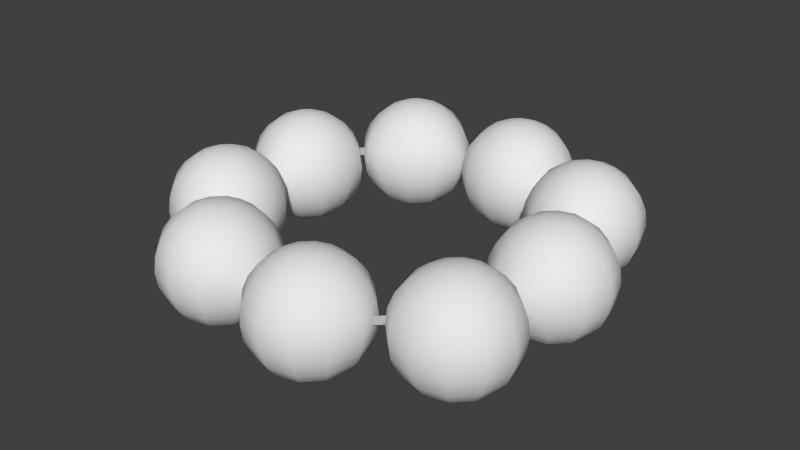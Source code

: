# Source: Braclet.blend  (saved by Blender 2.75.0; exported with 4.5.12 LTS)
import bpy
from mathutils import Matrix  # noqa: F401  (used for matrix-valued properties, if any)

bpy.ops.wm.read_factory_settings(use_empty=True)
scene = bpy.context.scene
scene.name = 'Scene'

# ---- collections
col_collection_1 = bpy.data.collections.new('Collection 1'); scene.collection.children.link(col_collection_1)

# ---- world
world_world = bpy.data.worlds.new('World'); scene.world = world_world
world_world.color = (0.05088, 0.05088, 0.05088)
world_world.use_sun_shadow = False
world_world.sun_shadow_jitter_overblur = 0.0
world_world.cycles.sampling_method = 'MANUAL'
world_world.cycles.sample_map_resolution = 256

# ---- meshes
me_circle = bpy.data.meshes.new('Circle')
me_circle.from_pydata([(0.0, 0.2213, 0.0), (-0.1106, 0.1916, 0.0), (-0.1916, 0.1106, 0.0), (-0.2213, -9.671e-09, 0.0), (-0.1916, -0.1106, 0.0), (-0.1106, -0.1916, 0.0), (-3.341e-08, -0.2213, 0.0), (0.1106, -0.1916, 0.0), (0.1916, -0.1106, 0.0), (0.2213, -1.029e-07, 0.0), (0.1916, 0.1106, 0.0), (0.1106, 0.1916, 0.0), (0.0, 0.2213, 0.01074), (-0.1106, 0.1916, 0.01074), (-0.1916, 0.1106, 0.01074), (-0.2213, -9.671e-09, 0.01074), (-0.1916, -0.1106, 0.01074), (-0.1106, -0.1916, 0.01074), (-3.341e-08, -0.2213, 0.01074), (0.1106, -0.1916, 0.01074), (0.1916, -0.1106, 0.01074), (0.2213, -1.029e-07, 0.01074), (0.1916, 0.1106, 0.01074), (0.1106, 0.1916, 0.01074), (0.0, 0.2213, 0.0), (-0.1106, 0.1916, 0.0), (-0.1916, 0.1106, 0.0), (-0.2213, -9.671e-09, 0.0), (-0.1916, -0.1106, 0.0), (-0.1106, -0.1916, 0.0), (-3.341e-08, -0.2213, 0.0), (0.1106, -0.1916, 0.0), (0.1916, -0.1106, 0.0), (0.2213, -1.029e-07, 0.0), (0.1916, 0.1106, 0.0), (0.1106, 0.1916, 0.0), (0.0, 0.2213, 0.01074), (-0.1106, 0.1916, 0.01074), (-0.1916, 0.1106, 0.01074), (-0.2213, -9.671e-09, 0.01074), (-0.1916, -0.1106, 0.01074), (-0.1106, -0.1916, 0.01074), (-3.341e-08, -0.2213, 0.01074), (0.1106, -0.1916, 0.01074), (0.1916, -0.1106, 0.01074), (0.2213, -1.029e-07, 0.01074), (0.1916, 0.1106, 0.01074), (0.1106, 0.1916, 0.01074)], [], [(4, 3, 15, 16), (11, 10, 22, 23), (1, 0, 12, 13), (8, 7, 19, 20), (5, 4, 16, 17), (0, 11, 23, 12), (2, 1, 13, 14), (9, 8, 20, 21), (6, 5, 17, 18), (3, 2, 14, 15), (10, 9, 21, 22), (7, 6, 18, 19), (28, 40, 39, 27), (35, 47, 46, 34), (25, 37, 36, 24), (32, 44, 43, 31), (29, 41, 40, 28), (24, 36, 47, 35), (26, 38, 37, 25), (33, 45, 44, 32), (30, 42, 41, 29), (27, 39, 38, 26), (34, 46, 45, 33), (31, 43, 42, 30)])
me_circle.polygons.foreach_set('use_smooth', [True] * 24)
me_circle.use_remesh_preserve_volume = False
me_circle.use_remesh_preserve_attributes = False
me_circle.use_mirror_vertex_groups = False
me_circle.update()
me_sphere_008 = bpy.data.meshes.new('Sphere.008')
me_sphere_008.from_pydata([(-0.01888, 0.0, 0.07045), (-0.03647, 0.0, 0.06317), (-0.05158, 0.0, 0.05158), (-0.06317, 0.0, 0.03647), (-0.07045, 0.0, 0.01888), (-0.07294, 0.0, 5.507e-09), (-0.07045, 0.0, -0.01888), (-0.06317, 0.0, -0.03647), (-0.05158, 0.0, -0.05158), (-0.03647, 0.0, -0.06317), (-0.01888, 0.0, -0.07045), (-0.01635, 0.009439, 0.07045), (-0.03158, 0.01823, 0.06317), (-0.04467, 0.02579, 0.05158), (-0.0547, 0.03158, 0.03647), (-0.06101, 0.03523, 0.01888), (-0.06317, 0.03647, 5.507e-09), (-0.06101, 0.03523, -0.01888), (-0.0547, 0.03158, -0.03647), (-0.04467, 0.02579, -0.05158), (-0.03158, 0.01823, -0.06317), (-0.01635, 0.009439, -0.07045), (-2.84e-08, 0.0, -0.07294), (-0.009439, 0.01635, 0.07045), (-0.01823, 0.03158, 0.06317), (-0.02579, 0.04467, 0.05158), (-0.03158, 0.0547, 0.03647), (-0.03523, 0.06101, 0.01888), (-0.03647, 0.06317, 5.507e-09), (-0.03523, 0.06101, -0.01888), (-0.03158, 0.0547, -0.03647), (-0.02579, 0.04467, -0.05158), (-0.01823, 0.03158, -0.06317), (-0.009439, 0.01635, -0.07045), (-2.935e-08, 0.01888, 0.07045), (-2.772e-08, 0.03647, 0.06317), (-2.772e-08, 0.05158, 0.05158), (-2.772e-08, 0.06317, 0.03647), (-2.554e-08, 0.07045, 0.01888), (-2.772e-08, 0.07294, 5.507e-09), (-2.989e-08, 0.07045, -0.01888), (-2.772e-08, 0.06317, -0.03647), (-2.772e-08, 0.05158, -0.05158), (-2.663e-08, 0.03647, -0.06317), (-2.826e-08, 0.01888, -0.07045), (0.009439, 0.01635, 0.07045), (0.01823, 0.03158, 0.06317), (0.02579, 0.04467, 0.05158), (0.03158, 0.0547, 0.03647), (0.03523, 0.06101, 0.01888), (0.03647, 0.06317, 5.507e-09), (0.03523, 0.06101, -0.01888), (0.03158, 0.0547, -0.03647), (0.02579, 0.04467, -0.05158), (0.01823, 0.03158, -0.06317), (0.009439, 0.01635, -0.07045), (-5.3e-08, -1.42e-08, 0.07294), (0.01635, 0.009439, 0.07045), (0.03158, 0.01823, 0.06317), (0.04467, 0.02579, 0.05158), (0.0547, 0.03158, 0.03647), (0.06101, 0.03523, 0.01888), (0.06317, 0.03647, 5.507e-09), (0.06101, 0.03523, -0.01888), (0.0547, 0.03158, -0.03647), (0.04467, 0.02579, -0.05158), (0.03158, 0.01823, -0.06317), (0.01635, 0.009439, -0.07045), (0.01888, 4.711e-10, 0.07045), (0.03647, -2.246e-09, 0.06317), (0.05158, -5.507e-09, 0.05158), (0.06317, -1.159e-09, 0.03647), (0.07045, -3.333e-09, 0.01888), (0.07294, -5.507e-09, 5.507e-09), (0.07045, -3.333e-09, -0.01888), (0.06317, -3.333e-09, -0.03647), (0.05158, -3.333e-09, -0.05158), (0.03647, -4.42e-09, -0.06317), (0.01888, 4.711e-10, -0.07045), (0.01635, -0.009439, 0.07045), (0.03158, -0.01823, 0.06317), (0.04467, -0.02579, 0.05158), (0.0547, -0.03158, 0.03647), (0.06101, -0.03523, 0.01888), (0.06317, -0.03647, 5.507e-09), (0.06101, -0.03523, -0.01888), (0.0547, -0.03158, -0.03647), (0.04467, -0.02579, -0.05158), (0.03158, -0.01823, -0.06317), (0.01635, -0.009439, -0.07045), (0.009439, -0.01635, 0.07045), (0.01823, -0.03158, 0.06317), (0.02579, -0.04467, 0.05158), (0.03158, -0.0547, 0.03647), (0.03523, -0.06101, 0.01888), (0.03647, -0.06317, 5.507e-09), (0.03523, -0.06101, -0.01888), (0.03158, -0.0547, -0.03647), (0.02579, -0.04467, -0.05158), (0.01823, -0.03158, -0.06317), (0.009439, -0.01635, -0.07045), (-2.989e-08, -0.01888, 0.07045), (-3.315e-08, -0.03647, 0.06317), (-3.858e-08, -0.05158, 0.05158), (-3.206e-08, -0.06317, 0.03647), (-3.424e-08, -0.07045, 0.01888), (-4.076e-08, -0.07294, 5.507e-09), (-3.424e-08, -0.07045, -0.01888), (-3.424e-08, -0.06317, -0.03647), (-2.989e-08, -0.05158, -0.05158), (-3.641e-08, -0.03647, -0.06317), (-2.935e-08, -0.01888, -0.07045), (-0.009439, -0.01635, 0.07045), (-0.01823, -0.03158, 0.06317), (-0.02579, -0.04467, 0.05158), (-0.03158, -0.0547, 0.03647), (-0.03523, -0.06101, 0.01888), (-0.03647, -0.06317, 5.507e-09), (-0.03523, -0.06101, -0.01888), (-0.03158, -0.0547, -0.03647), (-0.02579, -0.04467, -0.05158), (-0.01823, -0.03158, -0.06317), (-0.009439, -0.01635, -0.07045), (-0.01635, -0.009439, 0.07045), (-0.03158, -0.01823, 0.06317), (-0.04467, -0.02579, 0.05158), (-0.0547, -0.03158, 0.03647), (-0.06101, -0.03523, 0.01888), (-0.06317, -0.03647, 5.507e-09), (-0.06101, -0.03523, -0.01888), (-0.0547, -0.03158, -0.03647), (-0.04467, -0.02579, -0.05158), (-0.03158, -0.01823, -0.06317), (-0.01635, -0.009439, -0.07045)], [], [(2, 1, 12, 13), (9, 8, 19, 20), (6, 5, 16, 17), (3, 2, 13, 14), (10, 9, 20, 21), (7, 6, 17, 18), (4, 3, 14, 15), (1, 0, 11, 12), (8, 7, 18, 19), (5, 4, 15, 16), (18, 17, 29, 30), (15, 14, 26, 27), (12, 11, 23, 24), (19, 18, 30, 31), (16, 15, 27, 28), (13, 12, 24, 25), (20, 19, 31, 32), (17, 16, 28, 29), (14, 13, 25, 26), (21, 20, 32, 33), (32, 31, 42, 43), (29, 28, 39, 40), (26, 25, 36, 37), (33, 32, 43, 44), (30, 29, 40, 41), (27, 26, 37, 38), (24, 23, 34, 35), (31, 30, 41, 42), (28, 27, 38, 39), (25, 24, 35, 36), (35, 34, 45, 46), (42, 41, 52, 53), (39, 38, 49, 50), (36, 35, 46, 47), (43, 42, 53, 54), (40, 39, 50, 51), (37, 36, 47, 48), (44, 43, 54, 55), (41, 40, 51, 52), (38, 37, 48, 49), (55, 54, 66, 67), (52, 51, 63, 64), (49, 48, 60, 61), (46, 45, 57, 58), (53, 52, 64, 65), (50, 49, 61, 62), (47, 46, 58, 59), (54, 53, 65, 66), (51, 50, 62, 63), (48, 47, 59, 60), (59, 58, 69, 70), (66, 65, 76, 77), (63, 62, 73, 74), (60, 59, 70, 71), (67, 66, 77, 78), (64, 63, 74, 75), (61, 60, 71, 72), (58, 57, 68, 69), (65, 64, 75, 76), (62, 61, 72, 73), (69, 68, 79, 80), (76, 75, 86, 87), (73, 72, 83, 84), (70, 69, 80, 81), (77, 76, 87, 88), (74, 73, 84, 85), (71, 70, 81, 82), (78, 77, 88, 89), (75, 74, 85, 86), (72, 71, 82, 83), (82, 81, 92, 93), (89, 88, 99, 100), (86, 85, 96, 97), (83, 82, 93, 94), (80, 79, 90, 91), (87, 86, 97, 98), (84, 83, 94, 95), (81, 80, 91, 92), (88, 87, 98, 99), (85, 84, 95, 96), (92, 91, 102, 103), (99, 98, 109, 110), (96, 95, 106, 107), (93, 92, 103, 104), (100, 99, 110, 111), (97, 96, 107, 108), (94, 93, 104, 105), (91, 90, 101, 102), (98, 97, 108, 109), (95, 94, 105, 106), (105, 104, 115, 116), (102, 101, 112, 113), (109, 108, 119, 120), (106, 105, 116, 117), (103, 102, 113, 114), (110, 109, 120, 121), (107, 106, 117, 118), (104, 103, 114, 115), (111, 110, 121, 122), (108, 107, 118, 119), (115, 114, 125, 126), (122, 121, 132, 133), (119, 118, 129, 130), (116, 115, 126, 127), (113, 112, 123, 124), (120, 119, 130, 131), (117, 116, 127, 128), (114, 113, 124, 125), (121, 120, 131, 132), (118, 117, 128, 129), (0, 56, 11), (22, 10, 21), (11, 56, 23), (22, 21, 33), (23, 56, 34), (22, 33, 44), (34, 56, 45), (22, 44, 55), (45, 56, 57), (22, 55, 67), (57, 56, 68), (22, 67, 78), (22, 78, 89), (68, 56, 79), (79, 56, 90), (22, 89, 100), (90, 56, 101), (22, 100, 111), (22, 111, 122), (101, 56, 112), (112, 56, 123), (22, 122, 133), (128, 127, 4, 5), (125, 124, 1, 2), (132, 131, 8, 9), (129, 128, 5, 6), (126, 125, 2, 3), (133, 132, 9, 10), (123, 56, 0), (130, 129, 6, 7), (127, 126, 3, 4), (22, 133, 10), (124, 123, 0, 1), (131, 130, 7, 8)])
me_sphere_008.polygons.foreach_set('use_smooth', [True] * 144)
me_sphere_008.use_remesh_preserve_volume = False
me_sphere_008.use_remesh_preserve_attributes = False
me_sphere_008.use_mirror_vertex_groups = False
me_sphere_008.update()
me_sphere = bpy.data.meshes.new('Sphere')
me_sphere.from_pydata([(-0.01888, 0.0, 0.07045), (-0.03647, 0.0, 0.06317), (-0.05158, 0.0, 0.05158), (-0.06317, 0.0, 0.03647), (-0.07045, 0.0, 0.01888), (-0.07294, 0.0, 5.507e-09), (-0.07045, 0.0, -0.01888), (-0.06317, 0.0, -0.03647), (-0.05158, 0.0, -0.05158), (-0.03647, 0.0, -0.06317), (-0.01888, 0.0, -0.07045), (-0.01635, 0.009439, 0.07045), (-0.03158, 0.01823, 0.06317), (-0.04467, 0.02579, 0.05158), (-0.0547, 0.03158, 0.03647), (-0.06101, 0.03523, 0.01888), (-0.06317, 0.03647, 5.507e-09), (-0.06101, 0.03523, -0.01888), (-0.0547, 0.03158, -0.03647), (-0.04467, 0.02579, -0.05158), (-0.03158, 0.01823, -0.06317), (-0.01635, 0.009439, -0.07045), (-2.84e-08, 0.0, -0.07294), (-0.009439, 0.01635, 0.07045), (-0.01823, 0.03158, 0.06317), (-0.02579, 0.04467, 0.05158), (-0.03158, 0.0547, 0.03647), (-0.03523, 0.06101, 0.01888), (-0.03647, 0.06317, 5.507e-09), (-0.03523, 0.06101, -0.01888), (-0.03158, 0.0547, -0.03647), (-0.02579, 0.04467, -0.05158), (-0.01823, 0.03158, -0.06317), (-0.009439, 0.01635, -0.07045), (-2.935e-08, 0.01888, 0.07045), (-2.772e-08, 0.03647, 0.06317), (-2.772e-08, 0.05158, 0.05158), (-2.772e-08, 0.06317, 0.03647), (-2.554e-08, 0.07045, 0.01888), (-2.772e-08, 0.07294, 5.507e-09), (-2.989e-08, 0.07045, -0.01888), (-2.772e-08, 0.06317, -0.03647), (-2.772e-08, 0.05158, -0.05158), (-2.663e-08, 0.03647, -0.06317), (-2.826e-08, 0.01888, -0.07045), (0.009439, 0.01635, 0.07045), (0.01823, 0.03158, 0.06317), (0.02579, 0.04467, 0.05158), (0.03158, 0.0547, 0.03647), (0.03523, 0.06101, 0.01888), (0.03647, 0.06317, 5.507e-09), (0.03523, 0.06101, -0.01888), (0.03158, 0.0547, -0.03647), (0.02579, 0.04467, -0.05158), (0.01823, 0.03158, -0.06317), (0.009439, 0.01635, -0.07045), (-5.3e-08, -1.42e-08, 0.07294), (0.01635, 0.009439, 0.07045), (0.03158, 0.01823, 0.06317), (0.04467, 0.02579, 0.05158), (0.0547, 0.03158, 0.03647), (0.06101, 0.03523, 0.01888), (0.06317, 0.03647, 5.507e-09), (0.06101, 0.03523, -0.01888), (0.0547, 0.03158, -0.03647), (0.04467, 0.02579, -0.05158), (0.03158, 0.01823, -0.06317), (0.01635, 0.009439, -0.07045), (0.01888, 4.711e-10, 0.07045), (0.03647, -2.246e-09, 0.06317), (0.05158, -5.507e-09, 0.05158), (0.06317, -1.159e-09, 0.03647), (0.07045, -3.333e-09, 0.01888), (0.07294, -5.507e-09, 5.507e-09), (0.07045, -3.333e-09, -0.01888), (0.06317, -3.333e-09, -0.03647), (0.05158, -3.333e-09, -0.05158), (0.03647, -4.42e-09, -0.06317), (0.01888, 4.711e-10, -0.07045), (0.01635, -0.009439, 0.07045), (0.03158, -0.01823, 0.06317), (0.04467, -0.02579, 0.05158), (0.0547, -0.03158, 0.03647), (0.06101, -0.03523, 0.01888), (0.06317, -0.03647, 5.507e-09), (0.06101, -0.03523, -0.01888), (0.0547, -0.03158, -0.03647), (0.04467, -0.02579, -0.05158), (0.03158, -0.01823, -0.06317), (0.01635, -0.009439, -0.07045), (0.009439, -0.01635, 0.07045), (0.01823, -0.03158, 0.06317), (0.02579, -0.04467, 0.05158), (0.03158, -0.0547, 0.03647), (0.03523, -0.06101, 0.01888), (0.03647, -0.06317, 5.507e-09), (0.03523, -0.06101, -0.01888), (0.03158, -0.0547, -0.03647), (0.02579, -0.04467, -0.05158), (0.01823, -0.03158, -0.06317), (0.009439, -0.01635, -0.07045), (-2.989e-08, -0.01888, 0.07045), (-3.315e-08, -0.03647, 0.06317), (-3.858e-08, -0.05158, 0.05158), (-3.206e-08, -0.06317, 0.03647), (-3.424e-08, -0.07045, 0.01888), (-4.076e-08, -0.07294, 5.507e-09), (-3.424e-08, -0.07045, -0.01888), (-3.424e-08, -0.06317, -0.03647), (-2.989e-08, -0.05158, -0.05158), (-3.641e-08, -0.03647, -0.06317), (-2.935e-08, -0.01888, -0.07045), (-0.009439, -0.01635, 0.07045), (-0.01823, -0.03158, 0.06317), (-0.02579, -0.04467, 0.05158), (-0.03158, -0.0547, 0.03647), (-0.03523, -0.06101, 0.01888), (-0.03647, -0.06317, 5.507e-09), (-0.03523, -0.06101, -0.01888), (-0.03158, -0.0547, -0.03647), (-0.02579, -0.04467, -0.05158), (-0.01823, -0.03158, -0.06317), (-0.009439, -0.01635, -0.07045), (-0.01635, -0.009439, 0.07045), (-0.03158, -0.01823, 0.06317), (-0.04467, -0.02579, 0.05158), (-0.0547, -0.03158, 0.03647), (-0.06101, -0.03523, 0.01888), (-0.06317, -0.03647, 5.507e-09), (-0.06101, -0.03523, -0.01888), (-0.0547, -0.03158, -0.03647), (-0.04467, -0.02579, -0.05158), (-0.03158, -0.01823, -0.06317), (-0.01635, -0.009439, -0.07045)], [], [(2, 1, 12, 13), (9, 8, 19, 20), (6, 5, 16, 17), (3, 2, 13, 14), (10, 9, 20, 21), (7, 6, 17, 18), (4, 3, 14, 15), (1, 0, 11, 12), (8, 7, 18, 19), (5, 4, 15, 16), (18, 17, 29, 30), (15, 14, 26, 27), (12, 11, 23, 24), (19, 18, 30, 31), (16, 15, 27, 28), (13, 12, 24, 25), (20, 19, 31, 32), (17, 16, 28, 29), (14, 13, 25, 26), (21, 20, 32, 33), (32, 31, 42, 43), (29, 28, 39, 40), (26, 25, 36, 37), (33, 32, 43, 44), (30, 29, 40, 41), (27, 26, 37, 38), (24, 23, 34, 35), (31, 30, 41, 42), (28, 27, 38, 39), (25, 24, 35, 36), (35, 34, 45, 46), (42, 41, 52, 53), (39, 38, 49, 50), (36, 35, 46, 47), (43, 42, 53, 54), (40, 39, 50, 51), (37, 36, 47, 48), (44, 43, 54, 55), (41, 40, 51, 52), (38, 37, 48, 49), (55, 54, 66, 67), (52, 51, 63, 64), (49, 48, 60, 61), (46, 45, 57, 58), (53, 52, 64, 65), (50, 49, 61, 62), (47, 46, 58, 59), (54, 53, 65, 66), (51, 50, 62, 63), (48, 47, 59, 60), (59, 58, 69, 70), (66, 65, 76, 77), (63, 62, 73, 74), (60, 59, 70, 71), (67, 66, 77, 78), (64, 63, 74, 75), (61, 60, 71, 72), (58, 57, 68, 69), (65, 64, 75, 76), (62, 61, 72, 73), (69, 68, 79, 80), (76, 75, 86, 87), (73, 72, 83, 84), (70, 69, 80, 81), (77, 76, 87, 88), (74, 73, 84, 85), (71, 70, 81, 82), (78, 77, 88, 89), (75, 74, 85, 86), (72, 71, 82, 83), (82, 81, 92, 93), (89, 88, 99, 100), (86, 85, 96, 97), (83, 82, 93, 94), (80, 79, 90, 91), (87, 86, 97, 98), (84, 83, 94, 95), (81, 80, 91, 92), (88, 87, 98, 99), (85, 84, 95, 96), (92, 91, 102, 103), (99, 98, 109, 110), (96, 95, 106, 107), (93, 92, 103, 104), (100, 99, 110, 111), (97, 96, 107, 108), (94, 93, 104, 105), (91, 90, 101, 102), (98, 97, 108, 109), (95, 94, 105, 106), (105, 104, 115, 116), (102, 101, 112, 113), (109, 108, 119, 120), (106, 105, 116, 117), (103, 102, 113, 114), (110, 109, 120, 121), (107, 106, 117, 118), (104, 103, 114, 115), (111, 110, 121, 122), (108, 107, 118, 119), (115, 114, 125, 126), (122, 121, 132, 133), (119, 118, 129, 130), (116, 115, 126, 127), (113, 112, 123, 124), (120, 119, 130, 131), (117, 116, 127, 128), (114, 113, 124, 125), (121, 120, 131, 132), (118, 117, 128, 129), (0, 56, 11), (22, 10, 21), (11, 56, 23), (22, 21, 33), (23, 56, 34), (22, 33, 44), (34, 56, 45), (22, 44, 55), (45, 56, 57), (22, 55, 67), (57, 56, 68), (22, 67, 78), (22, 78, 89), (68, 56, 79), (79, 56, 90), (22, 89, 100), (90, 56, 101), (22, 100, 111), (22, 111, 122), (101, 56, 112), (112, 56, 123), (22, 122, 133), (128, 127, 4, 5), (125, 124, 1, 2), (132, 131, 8, 9), (129, 128, 5, 6), (126, 125, 2, 3), (133, 132, 9, 10), (123, 56, 0), (130, 129, 6, 7), (127, 126, 3, 4), (22, 133, 10), (124, 123, 0, 1), (131, 130, 7, 8)])
me_sphere.polygons.foreach_set('use_smooth', [True] * 144)
me_sphere.use_remesh_preserve_volume = False
me_sphere.use_remesh_preserve_attributes = False
me_sphere.use_mirror_vertex_groups = False
me_sphere.update()
me_sphere_001 = bpy.data.meshes.new('Sphere.001')
me_sphere_001.from_pydata([(-0.01888, 0.0, 0.07045), (-0.03647, 0.0, 0.06317), (-0.05158, 0.0, 0.05158), (-0.06317, 0.0, 0.03647), (-0.07045, 0.0, 0.01888), (-0.07294, 0.0, 5.507e-09), (-0.07045, 0.0, -0.01888), (-0.06317, 0.0, -0.03647), (-0.05158, 0.0, -0.05158), (-0.03647, 0.0, -0.06317), (-0.01888, 0.0, -0.07045), (-0.01635, 0.009439, 0.07045), (-0.03158, 0.01823, 0.06317), (-0.04467, 0.02579, 0.05158), (-0.0547, 0.03158, 0.03647), (-0.06101, 0.03523, 0.01888), (-0.06317, 0.03647, 5.507e-09), (-0.06101, 0.03523, -0.01888), (-0.0547, 0.03158, -0.03647), (-0.04467, 0.02579, -0.05158), (-0.03158, 0.01823, -0.06317), (-0.01635, 0.009439, -0.07045), (-2.84e-08, 0.0, -0.07294), (-0.009439, 0.01635, 0.07045), (-0.01823, 0.03158, 0.06317), (-0.02579, 0.04467, 0.05158), (-0.03158, 0.0547, 0.03647), (-0.03523, 0.06101, 0.01888), (-0.03647, 0.06317, 5.507e-09), (-0.03523, 0.06101, -0.01888), (-0.03158, 0.0547, -0.03647), (-0.02579, 0.04467, -0.05158), (-0.01823, 0.03158, -0.06317), (-0.009439, 0.01635, -0.07045), (-2.935e-08, 0.01888, 0.07045), (-2.772e-08, 0.03647, 0.06317), (-2.772e-08, 0.05158, 0.05158), (-2.772e-08, 0.06317, 0.03647), (-2.554e-08, 0.07045, 0.01888), (-2.772e-08, 0.07294, 5.507e-09), (-2.989e-08, 0.07045, -0.01888), (-2.772e-08, 0.06317, -0.03647), (-2.772e-08, 0.05158, -0.05158), (-2.663e-08, 0.03647, -0.06317), (-2.826e-08, 0.01888, -0.07045), (0.009439, 0.01635, 0.07045), (0.01823, 0.03158, 0.06317), (0.02579, 0.04467, 0.05158), (0.03158, 0.0547, 0.03647), (0.03523, 0.06101, 0.01888), (0.03647, 0.06317, 5.507e-09), (0.03523, 0.06101, -0.01888), (0.03158, 0.0547, -0.03647), (0.02579, 0.04467, -0.05158), (0.01823, 0.03158, -0.06317), (0.009439, 0.01635, -0.07045), (-5.3e-08, -1.42e-08, 0.07294), (0.01635, 0.009439, 0.07045), (0.03158, 0.01823, 0.06317), (0.04467, 0.02579, 0.05158), (0.0547, 0.03158, 0.03647), (0.06101, 0.03523, 0.01888), (0.06317, 0.03647, 5.507e-09), (0.06101, 0.03523, -0.01888), (0.0547, 0.03158, -0.03647), (0.04467, 0.02579, -0.05158), (0.03158, 0.01823, -0.06317), (0.01635, 0.009439, -0.07045), (0.01888, 4.711e-10, 0.07045), (0.03647, -2.246e-09, 0.06317), (0.05158, -5.507e-09, 0.05158), (0.06317, -1.159e-09, 0.03647), (0.07045, -3.333e-09, 0.01888), (0.07294, -5.507e-09, 5.507e-09), (0.07045, -3.333e-09, -0.01888), (0.06317, -3.333e-09, -0.03647), (0.05158, -3.333e-09, -0.05158), (0.03647, -4.42e-09, -0.06317), (0.01888, 4.711e-10, -0.07045), (0.01635, -0.009439, 0.07045), (0.03158, -0.01823, 0.06317), (0.04467, -0.02579, 0.05158), (0.0547, -0.03158, 0.03647), (0.06101, -0.03523, 0.01888), (0.06317, -0.03647, 5.507e-09), (0.06101, -0.03523, -0.01888), (0.0547, -0.03158, -0.03647), (0.04467, -0.02579, -0.05158), (0.03158, -0.01823, -0.06317), (0.01635, -0.009439, -0.07045), (0.009439, -0.01635, 0.07045), (0.01823, -0.03158, 0.06317), (0.02579, -0.04467, 0.05158), (0.03158, -0.0547, 0.03647), (0.03523, -0.06101, 0.01888), (0.03647, -0.06317, 5.507e-09), (0.03523, -0.06101, -0.01888), (0.03158, -0.0547, -0.03647), (0.02579, -0.04467, -0.05158), (0.01823, -0.03158, -0.06317), (0.009439, -0.01635, -0.07045), (-2.989e-08, -0.01888, 0.07045), (-3.315e-08, -0.03647, 0.06317), (-3.858e-08, -0.05158, 0.05158), (-3.206e-08, -0.06317, 0.03647), (-3.424e-08, -0.07045, 0.01888), (-4.076e-08, -0.07294, 5.507e-09), (-3.424e-08, -0.07045, -0.01888), (-3.424e-08, -0.06317, -0.03647), (-2.989e-08, -0.05158, -0.05158), (-3.641e-08, -0.03647, -0.06317), (-2.935e-08, -0.01888, -0.07045), (-0.009439, -0.01635, 0.07045), (-0.01823, -0.03158, 0.06317), (-0.02579, -0.04467, 0.05158), (-0.03158, -0.0547, 0.03647), (-0.03523, -0.06101, 0.01888), (-0.03647, -0.06317, 5.507e-09), (-0.03523, -0.06101, -0.01888), (-0.03158, -0.0547, -0.03647), (-0.02579, -0.04467, -0.05158), (-0.01823, -0.03158, -0.06317), (-0.009439, -0.01635, -0.07045), (-0.01635, -0.009439, 0.07045), (-0.03158, -0.01823, 0.06317), (-0.04467, -0.02579, 0.05158), (-0.0547, -0.03158, 0.03647), (-0.06101, -0.03523, 0.01888), (-0.06317, -0.03647, 5.507e-09), (-0.06101, -0.03523, -0.01888), (-0.0547, -0.03158, -0.03647), (-0.04467, -0.02579, -0.05158), (-0.03158, -0.01823, -0.06317), (-0.01635, -0.009439, -0.07045)], [], [(2, 1, 12, 13), (9, 8, 19, 20), (6, 5, 16, 17), (3, 2, 13, 14), (10, 9, 20, 21), (7, 6, 17, 18), (4, 3, 14, 15), (1, 0, 11, 12), (8, 7, 18, 19), (5, 4, 15, 16), (18, 17, 29, 30), (15, 14, 26, 27), (12, 11, 23, 24), (19, 18, 30, 31), (16, 15, 27, 28), (13, 12, 24, 25), (20, 19, 31, 32), (17, 16, 28, 29), (14, 13, 25, 26), (21, 20, 32, 33), (32, 31, 42, 43), (29, 28, 39, 40), (26, 25, 36, 37), (33, 32, 43, 44), (30, 29, 40, 41), (27, 26, 37, 38), (24, 23, 34, 35), (31, 30, 41, 42), (28, 27, 38, 39), (25, 24, 35, 36), (35, 34, 45, 46), (42, 41, 52, 53), (39, 38, 49, 50), (36, 35, 46, 47), (43, 42, 53, 54), (40, 39, 50, 51), (37, 36, 47, 48), (44, 43, 54, 55), (41, 40, 51, 52), (38, 37, 48, 49), (55, 54, 66, 67), (52, 51, 63, 64), (49, 48, 60, 61), (46, 45, 57, 58), (53, 52, 64, 65), (50, 49, 61, 62), (47, 46, 58, 59), (54, 53, 65, 66), (51, 50, 62, 63), (48, 47, 59, 60), (59, 58, 69, 70), (66, 65, 76, 77), (63, 62, 73, 74), (60, 59, 70, 71), (67, 66, 77, 78), (64, 63, 74, 75), (61, 60, 71, 72), (58, 57, 68, 69), (65, 64, 75, 76), (62, 61, 72, 73), (69, 68, 79, 80), (76, 75, 86, 87), (73, 72, 83, 84), (70, 69, 80, 81), (77, 76, 87, 88), (74, 73, 84, 85), (71, 70, 81, 82), (78, 77, 88, 89), (75, 74, 85, 86), (72, 71, 82, 83), (82, 81, 92, 93), (89, 88, 99, 100), (86, 85, 96, 97), (83, 82, 93, 94), (80, 79, 90, 91), (87, 86, 97, 98), (84, 83, 94, 95), (81, 80, 91, 92), (88, 87, 98, 99), (85, 84, 95, 96), (92, 91, 102, 103), (99, 98, 109, 110), (96, 95, 106, 107), (93, 92, 103, 104), (100, 99, 110, 111), (97, 96, 107, 108), (94, 93, 104, 105), (91, 90, 101, 102), (98, 97, 108, 109), (95, 94, 105, 106), (105, 104, 115, 116), (102, 101, 112, 113), (109, 108, 119, 120), (106, 105, 116, 117), (103, 102, 113, 114), (110, 109, 120, 121), (107, 106, 117, 118), (104, 103, 114, 115), (111, 110, 121, 122), (108, 107, 118, 119), (115, 114, 125, 126), (122, 121, 132, 133), (119, 118, 129, 130), (116, 115, 126, 127), (113, 112, 123, 124), (120, 119, 130, 131), (117, 116, 127, 128), (114, 113, 124, 125), (121, 120, 131, 132), (118, 117, 128, 129), (0, 56, 11), (22, 10, 21), (11, 56, 23), (22, 21, 33), (23, 56, 34), (22, 33, 44), (34, 56, 45), (22, 44, 55), (45, 56, 57), (22, 55, 67), (57, 56, 68), (22, 67, 78), (22, 78, 89), (68, 56, 79), (79, 56, 90), (22, 89, 100), (90, 56, 101), (22, 100, 111), (22, 111, 122), (101, 56, 112), (112, 56, 123), (22, 122, 133), (128, 127, 4, 5), (125, 124, 1, 2), (132, 131, 8, 9), (129, 128, 5, 6), (126, 125, 2, 3), (133, 132, 9, 10), (123, 56, 0), (130, 129, 6, 7), (127, 126, 3, 4), (22, 133, 10), (124, 123, 0, 1), (131, 130, 7, 8)])
me_sphere_001.polygons.foreach_set('use_smooth', [True] * 144)
me_sphere_001.use_remesh_preserve_volume = False
me_sphere_001.use_remesh_preserve_attributes = False
me_sphere_001.use_mirror_vertex_groups = False
me_sphere_001.update()
me_sphere_003 = bpy.data.meshes.new('Sphere.003')
me_sphere_003.from_pydata([(-0.01888, 0.0, 0.07045), (-0.03647, 0.0, 0.06317), (-0.05158, 0.0, 0.05158), (-0.06317, 0.0, 0.03647), (-0.07045, 0.0, 0.01888), (-0.07294, 0.0, 5.507e-09), (-0.07045, 0.0, -0.01888), (-0.06317, 0.0, -0.03647), (-0.05158, 0.0, -0.05158), (-0.03647, 0.0, -0.06317), (-0.01888, 0.0, -0.07045), (-0.01635, 0.009439, 0.07045), (-0.03158, 0.01823, 0.06317), (-0.04467, 0.02579, 0.05158), (-0.0547, 0.03158, 0.03647), (-0.06101, 0.03523, 0.01888), (-0.06317, 0.03647, 5.507e-09), (-0.06101, 0.03523, -0.01888), (-0.0547, 0.03158, -0.03647), (-0.04467, 0.02579, -0.05158), (-0.03158, 0.01823, -0.06317), (-0.01635, 0.009439, -0.07045), (-2.84e-08, 0.0, -0.07294), (-0.009439, 0.01635, 0.07045), (-0.01823, 0.03158, 0.06317), (-0.02579, 0.04467, 0.05158), (-0.03158, 0.0547, 0.03647), (-0.03523, 0.06101, 0.01888), (-0.03647, 0.06317, 5.507e-09), (-0.03523, 0.06101, -0.01888), (-0.03158, 0.0547, -0.03647), (-0.02579, 0.04467, -0.05158), (-0.01823, 0.03158, -0.06317), (-0.009439, 0.01635, -0.07045), (-2.935e-08, 0.01888, 0.07045), (-2.772e-08, 0.03647, 0.06317), (-2.772e-08, 0.05158, 0.05158), (-2.772e-08, 0.06317, 0.03647), (-2.554e-08, 0.07045, 0.01888), (-2.772e-08, 0.07294, 5.507e-09), (-2.989e-08, 0.07045, -0.01888), (-2.772e-08, 0.06317, -0.03647), (-2.772e-08, 0.05158, -0.05158), (-2.663e-08, 0.03647, -0.06317), (-2.826e-08, 0.01888, -0.07045), (0.009439, 0.01635, 0.07045), (0.01823, 0.03158, 0.06317), (0.02579, 0.04467, 0.05158), (0.03158, 0.0547, 0.03647), (0.03523, 0.06101, 0.01888), (0.03647, 0.06317, 5.507e-09), (0.03523, 0.06101, -0.01888), (0.03158, 0.0547, -0.03647), (0.02579, 0.04467, -0.05158), (0.01823, 0.03158, -0.06317), (0.009439, 0.01635, -0.07045), (-5.3e-08, -1.42e-08, 0.07294), (0.01635, 0.009439, 0.07045), (0.03158, 0.01823, 0.06317), (0.04467, 0.02579, 0.05158), (0.0547, 0.03158, 0.03647), (0.06101, 0.03523, 0.01888), (0.06317, 0.03647, 5.507e-09), (0.06101, 0.03523, -0.01888), (0.0547, 0.03158, -0.03647), (0.04467, 0.02579, -0.05158), (0.03158, 0.01823, -0.06317), (0.01635, 0.009439, -0.07045), (0.01888, 4.711e-10, 0.07045), (0.03647, -2.246e-09, 0.06317), (0.05158, -5.507e-09, 0.05158), (0.06317, -1.159e-09, 0.03647), (0.07045, -3.333e-09, 0.01888), (0.07294, -5.507e-09, 5.507e-09), (0.07045, -3.333e-09, -0.01888), (0.06317, -3.333e-09, -0.03647), (0.05158, -3.333e-09, -0.05158), (0.03647, -4.42e-09, -0.06317), (0.01888, 4.711e-10, -0.07045), (0.01635, -0.009439, 0.07045), (0.03158, -0.01823, 0.06317), (0.04467, -0.02579, 0.05158), (0.0547, -0.03158, 0.03647), (0.06101, -0.03523, 0.01888), (0.06317, -0.03647, 5.507e-09), (0.06101, -0.03523, -0.01888), (0.0547, -0.03158, -0.03647), (0.04467, -0.02579, -0.05158), (0.03158, -0.01823, -0.06317), (0.01635, -0.009439, -0.07045), (0.009439, -0.01635, 0.07045), (0.01823, -0.03158, 0.06317), (0.02579, -0.04467, 0.05158), (0.03158, -0.0547, 0.03647), (0.03523, -0.06101, 0.01888), (0.03647, -0.06317, 5.507e-09), (0.03523, -0.06101, -0.01888), (0.03158, -0.0547, -0.03647), (0.02579, -0.04467, -0.05158), (0.01823, -0.03158, -0.06317), (0.009439, -0.01635, -0.07045), (-2.989e-08, -0.01888, 0.07045), (-3.315e-08, -0.03647, 0.06317), (-3.858e-08, -0.05158, 0.05158), (-3.206e-08, -0.06317, 0.03647), (-3.424e-08, -0.07045, 0.01888), (-4.076e-08, -0.07294, 5.507e-09), (-3.424e-08, -0.07045, -0.01888), (-3.424e-08, -0.06317, -0.03647), (-2.989e-08, -0.05158, -0.05158), (-3.641e-08, -0.03647, -0.06317), (-2.935e-08, -0.01888, -0.07045), (-0.009439, -0.01635, 0.07045), (-0.01823, -0.03158, 0.06317), (-0.02579, -0.04467, 0.05158), (-0.03158, -0.0547, 0.03647), (-0.03523, -0.06101, 0.01888), (-0.03647, -0.06317, 5.507e-09), (-0.03523, -0.06101, -0.01888), (-0.03158, -0.0547, -0.03647), (-0.02579, -0.04467, -0.05158), (-0.01823, -0.03158, -0.06317), (-0.009439, -0.01635, -0.07045), (-0.01635, -0.009439, 0.07045), (-0.03158, -0.01823, 0.06317), (-0.04467, -0.02579, 0.05158), (-0.0547, -0.03158, 0.03647), (-0.06101, -0.03523, 0.01888), (-0.06317, -0.03647, 5.507e-09), (-0.06101, -0.03523, -0.01888), (-0.0547, -0.03158, -0.03647), (-0.04467, -0.02579, -0.05158), (-0.03158, -0.01823, -0.06317), (-0.01635, -0.009439, -0.07045)], [], [(2, 1, 12, 13), (9, 8, 19, 20), (6, 5, 16, 17), (3, 2, 13, 14), (10, 9, 20, 21), (7, 6, 17, 18), (4, 3, 14, 15), (1, 0, 11, 12), (8, 7, 18, 19), (5, 4, 15, 16), (18, 17, 29, 30), (15, 14, 26, 27), (12, 11, 23, 24), (19, 18, 30, 31), (16, 15, 27, 28), (13, 12, 24, 25), (20, 19, 31, 32), (17, 16, 28, 29), (14, 13, 25, 26), (21, 20, 32, 33), (32, 31, 42, 43), (29, 28, 39, 40), (26, 25, 36, 37), (33, 32, 43, 44), (30, 29, 40, 41), (27, 26, 37, 38), (24, 23, 34, 35), (31, 30, 41, 42), (28, 27, 38, 39), (25, 24, 35, 36), (35, 34, 45, 46), (42, 41, 52, 53), (39, 38, 49, 50), (36, 35, 46, 47), (43, 42, 53, 54), (40, 39, 50, 51), (37, 36, 47, 48), (44, 43, 54, 55), (41, 40, 51, 52), (38, 37, 48, 49), (55, 54, 66, 67), (52, 51, 63, 64), (49, 48, 60, 61), (46, 45, 57, 58), (53, 52, 64, 65), (50, 49, 61, 62), (47, 46, 58, 59), (54, 53, 65, 66), (51, 50, 62, 63), (48, 47, 59, 60), (59, 58, 69, 70), (66, 65, 76, 77), (63, 62, 73, 74), (60, 59, 70, 71), (67, 66, 77, 78), (64, 63, 74, 75), (61, 60, 71, 72), (58, 57, 68, 69), (65, 64, 75, 76), (62, 61, 72, 73), (69, 68, 79, 80), (76, 75, 86, 87), (73, 72, 83, 84), (70, 69, 80, 81), (77, 76, 87, 88), (74, 73, 84, 85), (71, 70, 81, 82), (78, 77, 88, 89), (75, 74, 85, 86), (72, 71, 82, 83), (82, 81, 92, 93), (89, 88, 99, 100), (86, 85, 96, 97), (83, 82, 93, 94), (80, 79, 90, 91), (87, 86, 97, 98), (84, 83, 94, 95), (81, 80, 91, 92), (88, 87, 98, 99), (85, 84, 95, 96), (92, 91, 102, 103), (99, 98, 109, 110), (96, 95, 106, 107), (93, 92, 103, 104), (100, 99, 110, 111), (97, 96, 107, 108), (94, 93, 104, 105), (91, 90, 101, 102), (98, 97, 108, 109), (95, 94, 105, 106), (105, 104, 115, 116), (102, 101, 112, 113), (109, 108, 119, 120), (106, 105, 116, 117), (103, 102, 113, 114), (110, 109, 120, 121), (107, 106, 117, 118), (104, 103, 114, 115), (111, 110, 121, 122), (108, 107, 118, 119), (115, 114, 125, 126), (122, 121, 132, 133), (119, 118, 129, 130), (116, 115, 126, 127), (113, 112, 123, 124), (120, 119, 130, 131), (117, 116, 127, 128), (114, 113, 124, 125), (121, 120, 131, 132), (118, 117, 128, 129), (0, 56, 11), (22, 10, 21), (11, 56, 23), (22, 21, 33), (23, 56, 34), (22, 33, 44), (34, 56, 45), (22, 44, 55), (45, 56, 57), (22, 55, 67), (57, 56, 68), (22, 67, 78), (22, 78, 89), (68, 56, 79), (79, 56, 90), (22, 89, 100), (90, 56, 101), (22, 100, 111), (22, 111, 122), (101, 56, 112), (112, 56, 123), (22, 122, 133), (128, 127, 4, 5), (125, 124, 1, 2), (132, 131, 8, 9), (129, 128, 5, 6), (126, 125, 2, 3), (133, 132, 9, 10), (123, 56, 0), (130, 129, 6, 7), (127, 126, 3, 4), (22, 133, 10), (124, 123, 0, 1), (131, 130, 7, 8)])
me_sphere_003.polygons.foreach_set('use_smooth', [True] * 144)
me_sphere_003.use_remesh_preserve_volume = False
me_sphere_003.use_remesh_preserve_attributes = False
me_sphere_003.use_mirror_vertex_groups = False
me_sphere_003.update()
me_sphere_004 = bpy.data.meshes.new('Sphere.004')
me_sphere_004.from_pydata([(-0.01888, 0.0, 0.07045), (-0.03647, 0.0, 0.06317), (-0.05158, 0.0, 0.05158), (-0.06317, 0.0, 0.03647), (-0.07045, 0.0, 0.01888), (-0.07294, 0.0, 5.507e-09), (-0.07045, 0.0, -0.01888), (-0.06317, 0.0, -0.03647), (-0.05158, 0.0, -0.05158), (-0.03647, 0.0, -0.06317), (-0.01888, 0.0, -0.07045), (-0.01635, 0.009439, 0.07045), (-0.03158, 0.01823, 0.06317), (-0.04467, 0.02579, 0.05158), (-0.0547, 0.03158, 0.03647), (-0.06101, 0.03523, 0.01888), (-0.06317, 0.03647, 5.507e-09), (-0.06101, 0.03523, -0.01888), (-0.0547, 0.03158, -0.03647), (-0.04467, 0.02579, -0.05158), (-0.03158, 0.01823, -0.06317), (-0.01635, 0.009439, -0.07045), (-2.84e-08, 0.0, -0.07294), (-0.009439, 0.01635, 0.07045), (-0.01823, 0.03158, 0.06317), (-0.02579, 0.04467, 0.05158), (-0.03158, 0.0547, 0.03647), (-0.03523, 0.06101, 0.01888), (-0.03647, 0.06317, 5.507e-09), (-0.03523, 0.06101, -0.01888), (-0.03158, 0.0547, -0.03647), (-0.02579, 0.04467, -0.05158), (-0.01823, 0.03158, -0.06317), (-0.009439, 0.01635, -0.07045), (-2.935e-08, 0.01888, 0.07045), (-2.772e-08, 0.03647, 0.06317), (-2.772e-08, 0.05158, 0.05158), (-2.772e-08, 0.06317, 0.03647), (-2.554e-08, 0.07045, 0.01888), (-2.772e-08, 0.07294, 5.507e-09), (-2.989e-08, 0.07045, -0.01888), (-2.772e-08, 0.06317, -0.03647), (-2.772e-08, 0.05158, -0.05158), (-2.663e-08, 0.03647, -0.06317), (-2.826e-08, 0.01888, -0.07045), (0.009439, 0.01635, 0.07045), (0.01823, 0.03158, 0.06317), (0.02579, 0.04467, 0.05158), (0.03158, 0.0547, 0.03647), (0.03523, 0.06101, 0.01888), (0.03647, 0.06317, 5.507e-09), (0.03523, 0.06101, -0.01888), (0.03158, 0.0547, -0.03647), (0.02579, 0.04467, -0.05158), (0.01823, 0.03158, -0.06317), (0.009439, 0.01635, -0.07045), (-5.3e-08, -1.42e-08, 0.07294), (0.01635, 0.009439, 0.07045), (0.03158, 0.01823, 0.06317), (0.04467, 0.02579, 0.05158), (0.0547, 0.03158, 0.03647), (0.06101, 0.03523, 0.01888), (0.06317, 0.03647, 5.507e-09), (0.06101, 0.03523, -0.01888), (0.0547, 0.03158, -0.03647), (0.04467, 0.02579, -0.05158), (0.03158, 0.01823, -0.06317), (0.01635, 0.009439, -0.07045), (0.01888, 4.711e-10, 0.07045), (0.03647, -2.246e-09, 0.06317), (0.05158, -5.507e-09, 0.05158), (0.06317, -1.159e-09, 0.03647), (0.07045, -3.333e-09, 0.01888), (0.07294, -5.507e-09, 5.507e-09), (0.07045, -3.333e-09, -0.01888), (0.06317, -3.333e-09, -0.03647), (0.05158, -3.333e-09, -0.05158), (0.03647, -4.42e-09, -0.06317), (0.01888, 4.711e-10, -0.07045), (0.01635, -0.009439, 0.07045), (0.03158, -0.01823, 0.06317), (0.04467, -0.02579, 0.05158), (0.0547, -0.03158, 0.03647), (0.06101, -0.03523, 0.01888), (0.06317, -0.03647, 5.507e-09), (0.06101, -0.03523, -0.01888), (0.0547, -0.03158, -0.03647), (0.04467, -0.02579, -0.05158), (0.03158, -0.01823, -0.06317), (0.01635, -0.009439, -0.07045), (0.009439, -0.01635, 0.07045), (0.01823, -0.03158, 0.06317), (0.02579, -0.04467, 0.05158), (0.03158, -0.0547, 0.03647), (0.03523, -0.06101, 0.01888), (0.03647, -0.06317, 5.507e-09), (0.03523, -0.06101, -0.01888), (0.03158, -0.0547, -0.03647), (0.02579, -0.04467, -0.05158), (0.01823, -0.03158, -0.06317), (0.009439, -0.01635, -0.07045), (-2.989e-08, -0.01888, 0.07045), (-3.315e-08, -0.03647, 0.06317), (-3.858e-08, -0.05158, 0.05158), (-3.206e-08, -0.06317, 0.03647), (-3.424e-08, -0.07045, 0.01888), (-4.076e-08, -0.07294, 5.507e-09), (-3.424e-08, -0.07045, -0.01888), (-3.424e-08, -0.06317, -0.03647), (-2.989e-08, -0.05158, -0.05158), (-3.641e-08, -0.03647, -0.06317), (-2.935e-08, -0.01888, -0.07045), (-0.009439, -0.01635, 0.07045), (-0.01823, -0.03158, 0.06317), (-0.02579, -0.04467, 0.05158), (-0.03158, -0.0547, 0.03647), (-0.03523, -0.06101, 0.01888), (-0.03647, -0.06317, 5.507e-09), (-0.03523, -0.06101, -0.01888), (-0.03158, -0.0547, -0.03647), (-0.02579, -0.04467, -0.05158), (-0.01823, -0.03158, -0.06317), (-0.009439, -0.01635, -0.07045), (-0.01635, -0.009439, 0.07045), (-0.03158, -0.01823, 0.06317), (-0.04467, -0.02579, 0.05158), (-0.0547, -0.03158, 0.03647), (-0.06101, -0.03523, 0.01888), (-0.06317, -0.03647, 5.507e-09), (-0.06101, -0.03523, -0.01888), (-0.0547, -0.03158, -0.03647), (-0.04467, -0.02579, -0.05158), (-0.03158, -0.01823, -0.06317), (-0.01635, -0.009439, -0.07045)], [], [(2, 1, 12, 13), (9, 8, 19, 20), (6, 5, 16, 17), (3, 2, 13, 14), (10, 9, 20, 21), (7, 6, 17, 18), (4, 3, 14, 15), (1, 0, 11, 12), (8, 7, 18, 19), (5, 4, 15, 16), (18, 17, 29, 30), (15, 14, 26, 27), (12, 11, 23, 24), (19, 18, 30, 31), (16, 15, 27, 28), (13, 12, 24, 25), (20, 19, 31, 32), (17, 16, 28, 29), (14, 13, 25, 26), (21, 20, 32, 33), (32, 31, 42, 43), (29, 28, 39, 40), (26, 25, 36, 37), (33, 32, 43, 44), (30, 29, 40, 41), (27, 26, 37, 38), (24, 23, 34, 35), (31, 30, 41, 42), (28, 27, 38, 39), (25, 24, 35, 36), (35, 34, 45, 46), (42, 41, 52, 53), (39, 38, 49, 50), (36, 35, 46, 47), (43, 42, 53, 54), (40, 39, 50, 51), (37, 36, 47, 48), (44, 43, 54, 55), (41, 40, 51, 52), (38, 37, 48, 49), (55, 54, 66, 67), (52, 51, 63, 64), (49, 48, 60, 61), (46, 45, 57, 58), (53, 52, 64, 65), (50, 49, 61, 62), (47, 46, 58, 59), (54, 53, 65, 66), (51, 50, 62, 63), (48, 47, 59, 60), (59, 58, 69, 70), (66, 65, 76, 77), (63, 62, 73, 74), (60, 59, 70, 71), (67, 66, 77, 78), (64, 63, 74, 75), (61, 60, 71, 72), (58, 57, 68, 69), (65, 64, 75, 76), (62, 61, 72, 73), (69, 68, 79, 80), (76, 75, 86, 87), (73, 72, 83, 84), (70, 69, 80, 81), (77, 76, 87, 88), (74, 73, 84, 85), (71, 70, 81, 82), (78, 77, 88, 89), (75, 74, 85, 86), (72, 71, 82, 83), (82, 81, 92, 93), (89, 88, 99, 100), (86, 85, 96, 97), (83, 82, 93, 94), (80, 79, 90, 91), (87, 86, 97, 98), (84, 83, 94, 95), (81, 80, 91, 92), (88, 87, 98, 99), (85, 84, 95, 96), (92, 91, 102, 103), (99, 98, 109, 110), (96, 95, 106, 107), (93, 92, 103, 104), (100, 99, 110, 111), (97, 96, 107, 108), (94, 93, 104, 105), (91, 90, 101, 102), (98, 97, 108, 109), (95, 94, 105, 106), (105, 104, 115, 116), (102, 101, 112, 113), (109, 108, 119, 120), (106, 105, 116, 117), (103, 102, 113, 114), (110, 109, 120, 121), (107, 106, 117, 118), (104, 103, 114, 115), (111, 110, 121, 122), (108, 107, 118, 119), (115, 114, 125, 126), (122, 121, 132, 133), (119, 118, 129, 130), (116, 115, 126, 127), (113, 112, 123, 124), (120, 119, 130, 131), (117, 116, 127, 128), (114, 113, 124, 125), (121, 120, 131, 132), (118, 117, 128, 129), (0, 56, 11), (22, 10, 21), (11, 56, 23), (22, 21, 33), (23, 56, 34), (22, 33, 44), (34, 56, 45), (22, 44, 55), (45, 56, 57), (22, 55, 67), (57, 56, 68), (22, 67, 78), (22, 78, 89), (68, 56, 79), (79, 56, 90), (22, 89, 100), (90, 56, 101), (22, 100, 111), (22, 111, 122), (101, 56, 112), (112, 56, 123), (22, 122, 133), (128, 127, 4, 5), (125, 124, 1, 2), (132, 131, 8, 9), (129, 128, 5, 6), (126, 125, 2, 3), (133, 132, 9, 10), (123, 56, 0), (130, 129, 6, 7), (127, 126, 3, 4), (22, 133, 10), (124, 123, 0, 1), (131, 130, 7, 8)])
me_sphere_004.polygons.foreach_set('use_smooth', [True] * 144)
me_sphere_004.use_remesh_preserve_volume = False
me_sphere_004.use_remesh_preserve_attributes = False
me_sphere_004.use_mirror_vertex_groups = False
me_sphere_004.update()
me_sphere_002 = bpy.data.meshes.new('Sphere.002')
me_sphere_002.from_pydata([(-0.01888, 0.0, 0.07045), (-0.03647, 0.0, 0.06317), (-0.05158, 0.0, 0.05158), (-0.06317, 0.0, 0.03647), (-0.07045, 0.0, 0.01888), (-0.07294, 0.0, 5.507e-09), (-0.07045, 0.0, -0.01888), (-0.06317, 0.0, -0.03647), (-0.05158, 0.0, -0.05158), (-0.03647, 0.0, -0.06317), (-0.01888, 0.0, -0.07045), (-0.01635, 0.009439, 0.07045), (-0.03158, 0.01823, 0.06317), (-0.04467, 0.02579, 0.05158), (-0.0547, 0.03158, 0.03647), (-0.06101, 0.03523, 0.01888), (-0.06317, 0.03647, 5.507e-09), (-0.06101, 0.03523, -0.01888), (-0.0547, 0.03158, -0.03647), (-0.04467, 0.02579, -0.05158), (-0.03158, 0.01823, -0.06317), (-0.01635, 0.009439, -0.07045), (-2.84e-08, 0.0, -0.07294), (-0.009439, 0.01635, 0.07045), (-0.01823, 0.03158, 0.06317), (-0.02579, 0.04467, 0.05158), (-0.03158, 0.0547, 0.03647), (-0.03523, 0.06101, 0.01888), (-0.03647, 0.06317, 5.507e-09), (-0.03523, 0.06101, -0.01888), (-0.03158, 0.0547, -0.03647), (-0.02579, 0.04467, -0.05158), (-0.01823, 0.03158, -0.06317), (-0.009439, 0.01635, -0.07045), (-2.935e-08, 0.01888, 0.07045), (-2.772e-08, 0.03647, 0.06317), (-2.772e-08, 0.05158, 0.05158), (-2.772e-08, 0.06317, 0.03647), (-2.554e-08, 0.07045, 0.01888), (-2.772e-08, 0.07294, 5.507e-09), (-2.989e-08, 0.07045, -0.01888), (-2.772e-08, 0.06317, -0.03647), (-2.772e-08, 0.05158, -0.05158), (-2.663e-08, 0.03647, -0.06317), (-2.826e-08, 0.01888, -0.07045), (0.009439, 0.01635, 0.07045), (0.01823, 0.03158, 0.06317), (0.02579, 0.04467, 0.05158), (0.03158, 0.0547, 0.03647), (0.03523, 0.06101, 0.01888), (0.03647, 0.06317, 5.507e-09), (0.03523, 0.06101, -0.01888), (0.03158, 0.0547, -0.03647), (0.02579, 0.04467, -0.05158), (0.01823, 0.03158, -0.06317), (0.009439, 0.01635, -0.07045), (-5.3e-08, -1.42e-08, 0.07294), (0.01635, 0.009439, 0.07045), (0.03158, 0.01823, 0.06317), (0.04467, 0.02579, 0.05158), (0.0547, 0.03158, 0.03647), (0.06101, 0.03523, 0.01888), (0.06317, 0.03647, 5.507e-09), (0.06101, 0.03523, -0.01888), (0.0547, 0.03158, -0.03647), (0.04467, 0.02579, -0.05158), (0.03158, 0.01823, -0.06317), (0.01635, 0.009439, -0.07045), (0.01888, 4.711e-10, 0.07045), (0.03647, -2.246e-09, 0.06317), (0.05158, -5.507e-09, 0.05158), (0.06317, -1.159e-09, 0.03647), (0.07045, -3.333e-09, 0.01888), (0.07294, -5.507e-09, 5.507e-09), (0.07045, -3.333e-09, -0.01888), (0.06317, -3.333e-09, -0.03647), (0.05158, -3.333e-09, -0.05158), (0.03647, -4.42e-09, -0.06317), (0.01888, 4.711e-10, -0.07045), (0.01635, -0.009439, 0.07045), (0.03158, -0.01823, 0.06317), (0.04467, -0.02579, 0.05158), (0.0547, -0.03158, 0.03647), (0.06101, -0.03523, 0.01888), (0.06317, -0.03647, 5.507e-09), (0.06101, -0.03523, -0.01888), (0.0547, -0.03158, -0.03647), (0.04467, -0.02579, -0.05158), (0.03158, -0.01823, -0.06317), (0.01635, -0.009439, -0.07045), (0.009439, -0.01635, 0.07045), (0.01823, -0.03158, 0.06317), (0.02579, -0.04467, 0.05158), (0.03158, -0.0547, 0.03647), (0.03523, -0.06101, 0.01888), (0.03647, -0.06317, 5.507e-09), (0.03523, -0.06101, -0.01888), (0.03158, -0.0547, -0.03647), (0.02579, -0.04467, -0.05158), (0.01823, -0.03158, -0.06317), (0.009439, -0.01635, -0.07045), (-2.989e-08, -0.01888, 0.07045), (-3.315e-08, -0.03647, 0.06317), (-3.858e-08, -0.05158, 0.05158), (-3.206e-08, -0.06317, 0.03647), (-3.424e-08, -0.07045, 0.01888), (-4.076e-08, -0.07294, 5.507e-09), (-3.424e-08, -0.07045, -0.01888), (-3.424e-08, -0.06317, -0.03647), (-2.989e-08, -0.05158, -0.05158), (-3.641e-08, -0.03647, -0.06317), (-2.935e-08, -0.01888, -0.07045), (-0.009439, -0.01635, 0.07045), (-0.01823, -0.03158, 0.06317), (-0.02579, -0.04467, 0.05158), (-0.03158, -0.0547, 0.03647), (-0.03523, -0.06101, 0.01888), (-0.03647, -0.06317, 5.507e-09), (-0.03523, -0.06101, -0.01888), (-0.03158, -0.0547, -0.03647), (-0.02579, -0.04467, -0.05158), (-0.01823, -0.03158, -0.06317), (-0.009439, -0.01635, -0.07045), (-0.01635, -0.009439, 0.07045), (-0.03158, -0.01823, 0.06317), (-0.04467, -0.02579, 0.05158), (-0.0547, -0.03158, 0.03647), (-0.06101, -0.03523, 0.01888), (-0.06317, -0.03647, 5.507e-09), (-0.06101, -0.03523, -0.01888), (-0.0547, -0.03158, -0.03647), (-0.04467, -0.02579, -0.05158), (-0.03158, -0.01823, -0.06317), (-0.01635, -0.009439, -0.07045)], [], [(2, 1, 12, 13), (9, 8, 19, 20), (6, 5, 16, 17), (3, 2, 13, 14), (10, 9, 20, 21), (7, 6, 17, 18), (4, 3, 14, 15), (1, 0, 11, 12), (8, 7, 18, 19), (5, 4, 15, 16), (18, 17, 29, 30), (15, 14, 26, 27), (12, 11, 23, 24), (19, 18, 30, 31), (16, 15, 27, 28), (13, 12, 24, 25), (20, 19, 31, 32), (17, 16, 28, 29), (14, 13, 25, 26), (21, 20, 32, 33), (32, 31, 42, 43), (29, 28, 39, 40), (26, 25, 36, 37), (33, 32, 43, 44), (30, 29, 40, 41), (27, 26, 37, 38), (24, 23, 34, 35), (31, 30, 41, 42), (28, 27, 38, 39), (25, 24, 35, 36), (35, 34, 45, 46), (42, 41, 52, 53), (39, 38, 49, 50), (36, 35, 46, 47), (43, 42, 53, 54), (40, 39, 50, 51), (37, 36, 47, 48), (44, 43, 54, 55), (41, 40, 51, 52), (38, 37, 48, 49), (55, 54, 66, 67), (52, 51, 63, 64), (49, 48, 60, 61), (46, 45, 57, 58), (53, 52, 64, 65), (50, 49, 61, 62), (47, 46, 58, 59), (54, 53, 65, 66), (51, 50, 62, 63), (48, 47, 59, 60), (59, 58, 69, 70), (66, 65, 76, 77), (63, 62, 73, 74), (60, 59, 70, 71), (67, 66, 77, 78), (64, 63, 74, 75), (61, 60, 71, 72), (58, 57, 68, 69), (65, 64, 75, 76), (62, 61, 72, 73), (69, 68, 79, 80), (76, 75, 86, 87), (73, 72, 83, 84), (70, 69, 80, 81), (77, 76, 87, 88), (74, 73, 84, 85), (71, 70, 81, 82), (78, 77, 88, 89), (75, 74, 85, 86), (72, 71, 82, 83), (82, 81, 92, 93), (89, 88, 99, 100), (86, 85, 96, 97), (83, 82, 93, 94), (80, 79, 90, 91), (87, 86, 97, 98), (84, 83, 94, 95), (81, 80, 91, 92), (88, 87, 98, 99), (85, 84, 95, 96), (92, 91, 102, 103), (99, 98, 109, 110), (96, 95, 106, 107), (93, 92, 103, 104), (100, 99, 110, 111), (97, 96, 107, 108), (94, 93, 104, 105), (91, 90, 101, 102), (98, 97, 108, 109), (95, 94, 105, 106), (105, 104, 115, 116), (102, 101, 112, 113), (109, 108, 119, 120), (106, 105, 116, 117), (103, 102, 113, 114), (110, 109, 120, 121), (107, 106, 117, 118), (104, 103, 114, 115), (111, 110, 121, 122), (108, 107, 118, 119), (115, 114, 125, 126), (122, 121, 132, 133), (119, 118, 129, 130), (116, 115, 126, 127), (113, 112, 123, 124), (120, 119, 130, 131), (117, 116, 127, 128), (114, 113, 124, 125), (121, 120, 131, 132), (118, 117, 128, 129), (0, 56, 11), (22, 10, 21), (11, 56, 23), (22, 21, 33), (23, 56, 34), (22, 33, 44), (34, 56, 45), (22, 44, 55), (45, 56, 57), (22, 55, 67), (57, 56, 68), (22, 67, 78), (22, 78, 89), (68, 56, 79), (79, 56, 90), (22, 89, 100), (90, 56, 101), (22, 100, 111), (22, 111, 122), (101, 56, 112), (112, 56, 123), (22, 122, 133), (128, 127, 4, 5), (125, 124, 1, 2), (132, 131, 8, 9), (129, 128, 5, 6), (126, 125, 2, 3), (133, 132, 9, 10), (123, 56, 0), (130, 129, 6, 7), (127, 126, 3, 4), (22, 133, 10), (124, 123, 0, 1), (131, 130, 7, 8)])
me_sphere_002.polygons.foreach_set('use_smooth', [True] * 144)
me_sphere_002.use_remesh_preserve_volume = False
me_sphere_002.use_remesh_preserve_attributes = False
me_sphere_002.use_mirror_vertex_groups = False
me_sphere_002.update()
me_sphere_006 = bpy.data.meshes.new('Sphere.006')
me_sphere_006.from_pydata([(-0.01888, 0.0, 0.07045), (-0.03647, 0.0, 0.06317), (-0.05158, 0.0, 0.05158), (-0.06317, 0.0, 0.03647), (-0.07045, 0.0, 0.01888), (-0.07294, 0.0, 5.507e-09), (-0.07045, 0.0, -0.01888), (-0.06317, 0.0, -0.03647), (-0.05158, 0.0, -0.05158), (-0.03647, 0.0, -0.06317), (-0.01888, 0.0, -0.07045), (-0.01635, 0.009439, 0.07045), (-0.03158, 0.01823, 0.06317), (-0.04467, 0.02579, 0.05158), (-0.0547, 0.03158, 0.03647), (-0.06101, 0.03523, 0.01888), (-0.06317, 0.03647, 5.507e-09), (-0.06101, 0.03523, -0.01888), (-0.0547, 0.03158, -0.03647), (-0.04467, 0.02579, -0.05158), (-0.03158, 0.01823, -0.06317), (-0.01635, 0.009439, -0.07045), (-2.84e-08, 0.0, -0.07294), (-0.009439, 0.01635, 0.07045), (-0.01823, 0.03158, 0.06317), (-0.02579, 0.04467, 0.05158), (-0.03158, 0.0547, 0.03647), (-0.03523, 0.06101, 0.01888), (-0.03647, 0.06317, 5.507e-09), (-0.03523, 0.06101, -0.01888), (-0.03158, 0.0547, -0.03647), (-0.02579, 0.04467, -0.05158), (-0.01823, 0.03158, -0.06317), (-0.009439, 0.01635, -0.07045), (-2.935e-08, 0.01888, 0.07045), (-2.772e-08, 0.03647, 0.06317), (-2.772e-08, 0.05158, 0.05158), (-2.772e-08, 0.06317, 0.03647), (-2.554e-08, 0.07045, 0.01888), (-2.772e-08, 0.07294, 5.507e-09), (-2.989e-08, 0.07045, -0.01888), (-2.772e-08, 0.06317, -0.03647), (-2.772e-08, 0.05158, -0.05158), (-2.663e-08, 0.03647, -0.06317), (-2.826e-08, 0.01888, -0.07045), (0.009439, 0.01635, 0.07045), (0.01823, 0.03158, 0.06317), (0.02579, 0.04467, 0.05158), (0.03158, 0.0547, 0.03647), (0.03523, 0.06101, 0.01888), (0.03647, 0.06317, 5.507e-09), (0.03523, 0.06101, -0.01888), (0.03158, 0.0547, -0.03647), (0.02579, 0.04467, -0.05158), (0.01823, 0.03158, -0.06317), (0.009439, 0.01635, -0.07045), (-5.3e-08, -1.42e-08, 0.07294), (0.01635, 0.009439, 0.07045), (0.03158, 0.01823, 0.06317), (0.04467, 0.02579, 0.05158), (0.0547, 0.03158, 0.03647), (0.06101, 0.03523, 0.01888), (0.06317, 0.03647, 5.507e-09), (0.06101, 0.03523, -0.01888), (0.0547, 0.03158, -0.03647), (0.04467, 0.02579, -0.05158), (0.03158, 0.01823, -0.06317), (0.01635, 0.009439, -0.07045), (0.01888, 4.711e-10, 0.07045), (0.03647, -2.246e-09, 0.06317), (0.05158, -5.507e-09, 0.05158), (0.06317, -1.159e-09, 0.03647), (0.07045, -3.333e-09, 0.01888), (0.07294, -5.507e-09, 5.507e-09), (0.07045, -3.333e-09, -0.01888), (0.06317, -3.333e-09, -0.03647), (0.05158, -3.333e-09, -0.05158), (0.03647, -4.42e-09, -0.06317), (0.01888, 4.711e-10, -0.07045), (0.01635, -0.009439, 0.07045), (0.03158, -0.01823, 0.06317), (0.04467, -0.02579, 0.05158), (0.0547, -0.03158, 0.03647), (0.06101, -0.03523, 0.01888), (0.06317, -0.03647, 5.507e-09), (0.06101, -0.03523, -0.01888), (0.0547, -0.03158, -0.03647), (0.04467, -0.02579, -0.05158), (0.03158, -0.01823, -0.06317), (0.01635, -0.009439, -0.07045), (0.009439, -0.01635, 0.07045), (0.01823, -0.03158, 0.06317), (0.02579, -0.04467, 0.05158), (0.03158, -0.0547, 0.03647), (0.03523, -0.06101, 0.01888), (0.03647, -0.06317, 5.507e-09), (0.03523, -0.06101, -0.01888), (0.03158, -0.0547, -0.03647), (0.02579, -0.04467, -0.05158), (0.01823, -0.03158, -0.06317), (0.009439, -0.01635, -0.07045), (-2.989e-08, -0.01888, 0.07045), (-3.315e-08, -0.03647, 0.06317), (-3.858e-08, -0.05158, 0.05158), (-3.206e-08, -0.06317, 0.03647), (-3.424e-08, -0.07045, 0.01888), (-4.076e-08, -0.07294, 5.507e-09), (-3.424e-08, -0.07045, -0.01888), (-3.424e-08, -0.06317, -0.03647), (-2.989e-08, -0.05158, -0.05158), (-3.641e-08, -0.03647, -0.06317), (-2.935e-08, -0.01888, -0.07045), (-0.009439, -0.01635, 0.07045), (-0.01823, -0.03158, 0.06317), (-0.02579, -0.04467, 0.05158), (-0.03158, -0.0547, 0.03647), (-0.03523, -0.06101, 0.01888), (-0.03647, -0.06317, 5.507e-09), (-0.03523, -0.06101, -0.01888), (-0.03158, -0.0547, -0.03647), (-0.02579, -0.04467, -0.05158), (-0.01823, -0.03158, -0.06317), (-0.009439, -0.01635, -0.07045), (-0.01635, -0.009439, 0.07045), (-0.03158, -0.01823, 0.06317), (-0.04467, -0.02579, 0.05158), (-0.0547, -0.03158, 0.03647), (-0.06101, -0.03523, 0.01888), (-0.06317, -0.03647, 5.507e-09), (-0.06101, -0.03523, -0.01888), (-0.0547, -0.03158, -0.03647), (-0.04467, -0.02579, -0.05158), (-0.03158, -0.01823, -0.06317), (-0.01635, -0.009439, -0.07045)], [], [(2, 1, 12, 13), (9, 8, 19, 20), (6, 5, 16, 17), (3, 2, 13, 14), (10, 9, 20, 21), (7, 6, 17, 18), (4, 3, 14, 15), (1, 0, 11, 12), (8, 7, 18, 19), (5, 4, 15, 16), (18, 17, 29, 30), (15, 14, 26, 27), (12, 11, 23, 24), (19, 18, 30, 31), (16, 15, 27, 28), (13, 12, 24, 25), (20, 19, 31, 32), (17, 16, 28, 29), (14, 13, 25, 26), (21, 20, 32, 33), (32, 31, 42, 43), (29, 28, 39, 40), (26, 25, 36, 37), (33, 32, 43, 44), (30, 29, 40, 41), (27, 26, 37, 38), (24, 23, 34, 35), (31, 30, 41, 42), (28, 27, 38, 39), (25, 24, 35, 36), (35, 34, 45, 46), (42, 41, 52, 53), (39, 38, 49, 50), (36, 35, 46, 47), (43, 42, 53, 54), (40, 39, 50, 51), (37, 36, 47, 48), (44, 43, 54, 55), (41, 40, 51, 52), (38, 37, 48, 49), (55, 54, 66, 67), (52, 51, 63, 64), (49, 48, 60, 61), (46, 45, 57, 58), (53, 52, 64, 65), (50, 49, 61, 62), (47, 46, 58, 59), (54, 53, 65, 66), (51, 50, 62, 63), (48, 47, 59, 60), (59, 58, 69, 70), (66, 65, 76, 77), (63, 62, 73, 74), (60, 59, 70, 71), (67, 66, 77, 78), (64, 63, 74, 75), (61, 60, 71, 72), (58, 57, 68, 69), (65, 64, 75, 76), (62, 61, 72, 73), (69, 68, 79, 80), (76, 75, 86, 87), (73, 72, 83, 84), (70, 69, 80, 81), (77, 76, 87, 88), (74, 73, 84, 85), (71, 70, 81, 82), (78, 77, 88, 89), (75, 74, 85, 86), (72, 71, 82, 83), (82, 81, 92, 93), (89, 88, 99, 100), (86, 85, 96, 97), (83, 82, 93, 94), (80, 79, 90, 91), (87, 86, 97, 98), (84, 83, 94, 95), (81, 80, 91, 92), (88, 87, 98, 99), (85, 84, 95, 96), (92, 91, 102, 103), (99, 98, 109, 110), (96, 95, 106, 107), (93, 92, 103, 104), (100, 99, 110, 111), (97, 96, 107, 108), (94, 93, 104, 105), (91, 90, 101, 102), (98, 97, 108, 109), (95, 94, 105, 106), (105, 104, 115, 116), (102, 101, 112, 113), (109, 108, 119, 120), (106, 105, 116, 117), (103, 102, 113, 114), (110, 109, 120, 121), (107, 106, 117, 118), (104, 103, 114, 115), (111, 110, 121, 122), (108, 107, 118, 119), (115, 114, 125, 126), (122, 121, 132, 133), (119, 118, 129, 130), (116, 115, 126, 127), (113, 112, 123, 124), (120, 119, 130, 131), (117, 116, 127, 128), (114, 113, 124, 125), (121, 120, 131, 132), (118, 117, 128, 129), (0, 56, 11), (22, 10, 21), (11, 56, 23), (22, 21, 33), (23, 56, 34), (22, 33, 44), (34, 56, 45), (22, 44, 55), (45, 56, 57), (22, 55, 67), (57, 56, 68), (22, 67, 78), (22, 78, 89), (68, 56, 79), (79, 56, 90), (22, 89, 100), (90, 56, 101), (22, 100, 111), (22, 111, 122), (101, 56, 112), (112, 56, 123), (22, 122, 133), (128, 127, 4, 5), (125, 124, 1, 2), (132, 131, 8, 9), (129, 128, 5, 6), (126, 125, 2, 3), (133, 132, 9, 10), (123, 56, 0), (130, 129, 6, 7), (127, 126, 3, 4), (22, 133, 10), (124, 123, 0, 1), (131, 130, 7, 8)])
me_sphere_006.polygons.foreach_set('use_smooth', [True] * 144)
me_sphere_006.use_remesh_preserve_volume = False
me_sphere_006.use_remesh_preserve_attributes = False
me_sphere_006.use_mirror_vertex_groups = False
me_sphere_006.update()
me_sphere_005 = bpy.data.meshes.new('Sphere.005')
me_sphere_005.from_pydata([(-0.01888, 0.0, 0.07045), (-0.03647, 0.0, 0.06317), (-0.05158, 0.0, 0.05158), (-0.06317, 0.0, 0.03647), (-0.07045, 0.0, 0.01888), (-0.07294, 0.0, 5.507e-09), (-0.07045, 0.0, -0.01888), (-0.06317, 0.0, -0.03647), (-0.05158, 0.0, -0.05158), (-0.03647, 0.0, -0.06317), (-0.01888, 0.0, -0.07045), (-0.01635, 0.009439, 0.07045), (-0.03158, 0.01823, 0.06317), (-0.04467, 0.02579, 0.05158), (-0.0547, 0.03158, 0.03647), (-0.06101, 0.03523, 0.01888), (-0.06317, 0.03647, 5.507e-09), (-0.06101, 0.03523, -0.01888), (-0.0547, 0.03158, -0.03647), (-0.04467, 0.02579, -0.05158), (-0.03158, 0.01823, -0.06317), (-0.01635, 0.009439, -0.07045), (-2.84e-08, 0.0, -0.07294), (-0.009439, 0.01635, 0.07045), (-0.01823, 0.03158, 0.06317), (-0.02579, 0.04467, 0.05158), (-0.03158, 0.0547, 0.03647), (-0.03523, 0.06101, 0.01888), (-0.03647, 0.06317, 5.507e-09), (-0.03523, 0.06101, -0.01888), (-0.03158, 0.0547, -0.03647), (-0.02579, 0.04467, -0.05158), (-0.01823, 0.03158, -0.06317), (-0.009439, 0.01635, -0.07045), (-2.935e-08, 0.01888, 0.07045), (-2.772e-08, 0.03647, 0.06317), (-2.772e-08, 0.05158, 0.05158), (-2.772e-08, 0.06317, 0.03647), (-2.554e-08, 0.07045, 0.01888), (-2.772e-08, 0.07294, 5.507e-09), (-2.989e-08, 0.07045, -0.01888), (-2.772e-08, 0.06317, -0.03647), (-2.772e-08, 0.05158, -0.05158), (-2.663e-08, 0.03647, -0.06317), (-2.826e-08, 0.01888, -0.07045), (0.009439, 0.01635, 0.07045), (0.01823, 0.03158, 0.06317), (0.02579, 0.04467, 0.05158), (0.03158, 0.0547, 0.03647), (0.03523, 0.06101, 0.01888), (0.03647, 0.06317, 5.507e-09), (0.03523, 0.06101, -0.01888), (0.03158, 0.0547, -0.03647), (0.02579, 0.04467, -0.05158), (0.01823, 0.03158, -0.06317), (0.009439, 0.01635, -0.07045), (-5.3e-08, -1.42e-08, 0.07294), (0.01635, 0.009439, 0.07045), (0.03158, 0.01823, 0.06317), (0.04467, 0.02579, 0.05158), (0.0547, 0.03158, 0.03647), (0.06101, 0.03523, 0.01888), (0.06317, 0.03647, 5.507e-09), (0.06101, 0.03523, -0.01888), (0.0547, 0.03158, -0.03647), (0.04467, 0.02579, -0.05158), (0.03158, 0.01823, -0.06317), (0.01635, 0.009439, -0.07045), (0.01888, 4.711e-10, 0.07045), (0.03647, -2.246e-09, 0.06317), (0.05158, -5.507e-09, 0.05158), (0.06317, -1.159e-09, 0.03647), (0.07045, -3.333e-09, 0.01888), (0.07294, -5.507e-09, 5.507e-09), (0.07045, -3.333e-09, -0.01888), (0.06317, -3.333e-09, -0.03647), (0.05158, -3.333e-09, -0.05158), (0.03647, -4.42e-09, -0.06317), (0.01888, 4.711e-10, -0.07045), (0.01635, -0.009439, 0.07045), (0.03158, -0.01823, 0.06317), (0.04467, -0.02579, 0.05158), (0.0547, -0.03158, 0.03647), (0.06101, -0.03523, 0.01888), (0.06317, -0.03647, 5.507e-09), (0.06101, -0.03523, -0.01888), (0.0547, -0.03158, -0.03647), (0.04467, -0.02579, -0.05158), (0.03158, -0.01823, -0.06317), (0.01635, -0.009439, -0.07045), (0.009439, -0.01635, 0.07045), (0.01823, -0.03158, 0.06317), (0.02579, -0.04467, 0.05158), (0.03158, -0.0547, 0.03647), (0.03523, -0.06101, 0.01888), (0.03647, -0.06317, 5.507e-09), (0.03523, -0.06101, -0.01888), (0.03158, -0.0547, -0.03647), (0.02579, -0.04467, -0.05158), (0.01823, -0.03158, -0.06317), (0.009439, -0.01635, -0.07045), (-2.989e-08, -0.01888, 0.07045), (-3.315e-08, -0.03647, 0.06317), (-3.858e-08, -0.05158, 0.05158), (-3.206e-08, -0.06317, 0.03647), (-3.424e-08, -0.07045, 0.01888), (-4.076e-08, -0.07294, 5.507e-09), (-3.424e-08, -0.07045, -0.01888), (-3.424e-08, -0.06317, -0.03647), (-2.989e-08, -0.05158, -0.05158), (-3.641e-08, -0.03647, -0.06317), (-2.935e-08, -0.01888, -0.07045), (-0.009439, -0.01635, 0.07045), (-0.01823, -0.03158, 0.06317), (-0.02579, -0.04467, 0.05158), (-0.03158, -0.0547, 0.03647), (-0.03523, -0.06101, 0.01888), (-0.03647, -0.06317, 5.507e-09), (-0.03523, -0.06101, -0.01888), (-0.03158, -0.0547, -0.03647), (-0.02579, -0.04467, -0.05158), (-0.01823, -0.03158, -0.06317), (-0.009439, -0.01635, -0.07045), (-0.01635, -0.009439, 0.07045), (-0.03158, -0.01823, 0.06317), (-0.04467, -0.02579, 0.05158), (-0.0547, -0.03158, 0.03647), (-0.06101, -0.03523, 0.01888), (-0.06317, -0.03647, 5.507e-09), (-0.06101, -0.03523, -0.01888), (-0.0547, -0.03158, -0.03647), (-0.04467, -0.02579, -0.05158), (-0.03158, -0.01823, -0.06317), (-0.01635, -0.009439, -0.07045)], [], [(2, 1, 12, 13), (9, 8, 19, 20), (6, 5, 16, 17), (3, 2, 13, 14), (10, 9, 20, 21), (7, 6, 17, 18), (4, 3, 14, 15), (1, 0, 11, 12), (8, 7, 18, 19), (5, 4, 15, 16), (18, 17, 29, 30), (15, 14, 26, 27), (12, 11, 23, 24), (19, 18, 30, 31), (16, 15, 27, 28), (13, 12, 24, 25), (20, 19, 31, 32), (17, 16, 28, 29), (14, 13, 25, 26), (21, 20, 32, 33), (32, 31, 42, 43), (29, 28, 39, 40), (26, 25, 36, 37), (33, 32, 43, 44), (30, 29, 40, 41), (27, 26, 37, 38), (24, 23, 34, 35), (31, 30, 41, 42), (28, 27, 38, 39), (25, 24, 35, 36), (35, 34, 45, 46), (42, 41, 52, 53), (39, 38, 49, 50), (36, 35, 46, 47), (43, 42, 53, 54), (40, 39, 50, 51), (37, 36, 47, 48), (44, 43, 54, 55), (41, 40, 51, 52), (38, 37, 48, 49), (55, 54, 66, 67), (52, 51, 63, 64), (49, 48, 60, 61), (46, 45, 57, 58), (53, 52, 64, 65), (50, 49, 61, 62), (47, 46, 58, 59), (54, 53, 65, 66), (51, 50, 62, 63), (48, 47, 59, 60), (59, 58, 69, 70), (66, 65, 76, 77), (63, 62, 73, 74), (60, 59, 70, 71), (67, 66, 77, 78), (64, 63, 74, 75), (61, 60, 71, 72), (58, 57, 68, 69), (65, 64, 75, 76), (62, 61, 72, 73), (69, 68, 79, 80), (76, 75, 86, 87), (73, 72, 83, 84), (70, 69, 80, 81), (77, 76, 87, 88), (74, 73, 84, 85), (71, 70, 81, 82), (78, 77, 88, 89), (75, 74, 85, 86), (72, 71, 82, 83), (82, 81, 92, 93), (89, 88, 99, 100), (86, 85, 96, 97), (83, 82, 93, 94), (80, 79, 90, 91), (87, 86, 97, 98), (84, 83, 94, 95), (81, 80, 91, 92), (88, 87, 98, 99), (85, 84, 95, 96), (92, 91, 102, 103), (99, 98, 109, 110), (96, 95, 106, 107), (93, 92, 103, 104), (100, 99, 110, 111), (97, 96, 107, 108), (94, 93, 104, 105), (91, 90, 101, 102), (98, 97, 108, 109), (95, 94, 105, 106), (105, 104, 115, 116), (102, 101, 112, 113), (109, 108, 119, 120), (106, 105, 116, 117), (103, 102, 113, 114), (110, 109, 120, 121), (107, 106, 117, 118), (104, 103, 114, 115), (111, 110, 121, 122), (108, 107, 118, 119), (115, 114, 125, 126), (122, 121, 132, 133), (119, 118, 129, 130), (116, 115, 126, 127), (113, 112, 123, 124), (120, 119, 130, 131), (117, 116, 127, 128), (114, 113, 124, 125), (121, 120, 131, 132), (118, 117, 128, 129), (0, 56, 11), (22, 10, 21), (11, 56, 23), (22, 21, 33), (23, 56, 34), (22, 33, 44), (34, 56, 45), (22, 44, 55), (45, 56, 57), (22, 55, 67), (57, 56, 68), (22, 67, 78), (22, 78, 89), (68, 56, 79), (79, 56, 90), (22, 89, 100), (90, 56, 101), (22, 100, 111), (22, 111, 122), (101, 56, 112), (112, 56, 123), (22, 122, 133), (128, 127, 4, 5), (125, 124, 1, 2), (132, 131, 8, 9), (129, 128, 5, 6), (126, 125, 2, 3), (133, 132, 9, 10), (123, 56, 0), (130, 129, 6, 7), (127, 126, 3, 4), (22, 133, 10), (124, 123, 0, 1), (131, 130, 7, 8)])
me_sphere_005.polygons.foreach_set('use_smooth', [True] * 144)
me_sphere_005.use_remesh_preserve_volume = False
me_sphere_005.use_remesh_preserve_attributes = False
me_sphere_005.use_mirror_vertex_groups = False
me_sphere_005.update()
me_sphere_007 = bpy.data.meshes.new('Sphere.007')
me_sphere_007.from_pydata([(-0.01888, 0.0, 0.07045), (-0.03647, 0.0, 0.06317), (-0.05158, 0.0, 0.05158), (-0.06317, 0.0, 0.03647), (-0.07045, 0.0, 0.01888), (-0.07294, 0.0, 5.507e-09), (-0.07045, 0.0, -0.01888), (-0.06317, 0.0, -0.03647), (-0.05158, 0.0, -0.05158), (-0.03647, 0.0, -0.06317), (-0.01888, 0.0, -0.07045), (-0.01635, 0.009439, 0.07045), (-0.03158, 0.01823, 0.06317), (-0.04467, 0.02579, 0.05158), (-0.0547, 0.03158, 0.03647), (-0.06101, 0.03523, 0.01888), (-0.06317, 0.03647, 5.507e-09), (-0.06101, 0.03523, -0.01888), (-0.0547, 0.03158, -0.03647), (-0.04467, 0.02579, -0.05158), (-0.03158, 0.01823, -0.06317), (-0.01635, 0.009439, -0.07045), (-2.84e-08, 0.0, -0.07294), (-0.009439, 0.01635, 0.07045), (-0.01823, 0.03158, 0.06317), (-0.02579, 0.04467, 0.05158), (-0.03158, 0.0547, 0.03647), (-0.03523, 0.06101, 0.01888), (-0.03647, 0.06317, 5.507e-09), (-0.03523, 0.06101, -0.01888), (-0.03158, 0.0547, -0.03647), (-0.02579, 0.04467, -0.05158), (-0.01823, 0.03158, -0.06317), (-0.009439, 0.01635, -0.07045), (-2.935e-08, 0.01888, 0.07045), (-2.772e-08, 0.03647, 0.06317), (-2.772e-08, 0.05158, 0.05158), (-2.772e-08, 0.06317, 0.03647), (-2.554e-08, 0.07045, 0.01888), (-2.772e-08, 0.07294, 5.507e-09), (-2.989e-08, 0.07045, -0.01888), (-2.772e-08, 0.06317, -0.03647), (-2.772e-08, 0.05158, -0.05158), (-2.663e-08, 0.03647, -0.06317), (-2.826e-08, 0.01888, -0.07045), (0.009439, 0.01635, 0.07045), (0.01823, 0.03158, 0.06317), (0.02579, 0.04467, 0.05158), (0.03158, 0.0547, 0.03647), (0.03523, 0.06101, 0.01888), (0.03647, 0.06317, 5.507e-09), (0.03523, 0.06101, -0.01888), (0.03158, 0.0547, -0.03647), (0.02579, 0.04467, -0.05158), (0.01823, 0.03158, -0.06317), (0.009439, 0.01635, -0.07045), (-5.3e-08, -1.42e-08, 0.07294), (0.01635, 0.009439, 0.07045), (0.03158, 0.01823, 0.06317), (0.04467, 0.02579, 0.05158), (0.0547, 0.03158, 0.03647), (0.06101, 0.03523, 0.01888), (0.06317, 0.03647, 5.507e-09), (0.06101, 0.03523, -0.01888), (0.0547, 0.03158, -0.03647), (0.04467, 0.02579, -0.05158), (0.03158, 0.01823, -0.06317), (0.01635, 0.009439, -0.07045), (0.01888, 4.711e-10, 0.07045), (0.03647, -2.246e-09, 0.06317), (0.05158, -5.507e-09, 0.05158), (0.06317, -1.159e-09, 0.03647), (0.07045, -3.333e-09, 0.01888), (0.07294, -5.507e-09, 5.507e-09), (0.07045, -3.333e-09, -0.01888), (0.06317, -3.333e-09, -0.03647), (0.05158, -3.333e-09, -0.05158), (0.03647, -4.42e-09, -0.06317), (0.01888, 4.711e-10, -0.07045), (0.01635, -0.009439, 0.07045), (0.03158, -0.01823, 0.06317), (0.04467, -0.02579, 0.05158), (0.0547, -0.03158, 0.03647), (0.06101, -0.03523, 0.01888), (0.06317, -0.03647, 5.507e-09), (0.06101, -0.03523, -0.01888), (0.0547, -0.03158, -0.03647), (0.04467, -0.02579, -0.05158), (0.03158, -0.01823, -0.06317), (0.01635, -0.009439, -0.07045), (0.009439, -0.01635, 0.07045), (0.01823, -0.03158, 0.06317), (0.02579, -0.04467, 0.05158), (0.03158, -0.0547, 0.03647), (0.03523, -0.06101, 0.01888), (0.03647, -0.06317, 5.507e-09), (0.03523, -0.06101, -0.01888), (0.03158, -0.0547, -0.03647), (0.02579, -0.04467, -0.05158), (0.01823, -0.03158, -0.06317), (0.009439, -0.01635, -0.07045), (-2.989e-08, -0.01888, 0.07045), (-3.315e-08, -0.03647, 0.06317), (-3.858e-08, -0.05158, 0.05158), (-3.206e-08, -0.06317, 0.03647), (-3.424e-08, -0.07045, 0.01888), (-4.076e-08, -0.07294, 5.507e-09), (-3.424e-08, -0.07045, -0.01888), (-3.424e-08, -0.06317, -0.03647), (-2.989e-08, -0.05158, -0.05158), (-3.641e-08, -0.03647, -0.06317), (-2.935e-08, -0.01888, -0.07045), (-0.009439, -0.01635, 0.07045), (-0.01823, -0.03158, 0.06317), (-0.02579, -0.04467, 0.05158), (-0.03158, -0.0547, 0.03647), (-0.03523, -0.06101, 0.01888), (-0.03647, -0.06317, 5.507e-09), (-0.03523, -0.06101, -0.01888), (-0.03158, -0.0547, -0.03647), (-0.02579, -0.04467, -0.05158), (-0.01823, -0.03158, -0.06317), (-0.009439, -0.01635, -0.07045), (-0.01635, -0.009439, 0.07045), (-0.03158, -0.01823, 0.06317), (-0.04467, -0.02579, 0.05158), (-0.0547, -0.03158, 0.03647), (-0.06101, -0.03523, 0.01888), (-0.06317, -0.03647, 5.507e-09), (-0.06101, -0.03523, -0.01888), (-0.0547, -0.03158, -0.03647), (-0.04467, -0.02579, -0.05158), (-0.03158, -0.01823, -0.06317), (-0.01635, -0.009439, -0.07045)], [], [(2, 1, 12, 13), (9, 8, 19, 20), (6, 5, 16, 17), (3, 2, 13, 14), (10, 9, 20, 21), (7, 6, 17, 18), (4, 3, 14, 15), (1, 0, 11, 12), (8, 7, 18, 19), (5, 4, 15, 16), (18, 17, 29, 30), (15, 14, 26, 27), (12, 11, 23, 24), (19, 18, 30, 31), (16, 15, 27, 28), (13, 12, 24, 25), (20, 19, 31, 32), (17, 16, 28, 29), (14, 13, 25, 26), (21, 20, 32, 33), (32, 31, 42, 43), (29, 28, 39, 40), (26, 25, 36, 37), (33, 32, 43, 44), (30, 29, 40, 41), (27, 26, 37, 38), (24, 23, 34, 35), (31, 30, 41, 42), (28, 27, 38, 39), (25, 24, 35, 36), (35, 34, 45, 46), (42, 41, 52, 53), (39, 38, 49, 50), (36, 35, 46, 47), (43, 42, 53, 54), (40, 39, 50, 51), (37, 36, 47, 48), (44, 43, 54, 55), (41, 40, 51, 52), (38, 37, 48, 49), (55, 54, 66, 67), (52, 51, 63, 64), (49, 48, 60, 61), (46, 45, 57, 58), (53, 52, 64, 65), (50, 49, 61, 62), (47, 46, 58, 59), (54, 53, 65, 66), (51, 50, 62, 63), (48, 47, 59, 60), (59, 58, 69, 70), (66, 65, 76, 77), (63, 62, 73, 74), (60, 59, 70, 71), (67, 66, 77, 78), (64, 63, 74, 75), (61, 60, 71, 72), (58, 57, 68, 69), (65, 64, 75, 76), (62, 61, 72, 73), (69, 68, 79, 80), (76, 75, 86, 87), (73, 72, 83, 84), (70, 69, 80, 81), (77, 76, 87, 88), (74, 73, 84, 85), (71, 70, 81, 82), (78, 77, 88, 89), (75, 74, 85, 86), (72, 71, 82, 83), (82, 81, 92, 93), (89, 88, 99, 100), (86, 85, 96, 97), (83, 82, 93, 94), (80, 79, 90, 91), (87, 86, 97, 98), (84, 83, 94, 95), (81, 80, 91, 92), (88, 87, 98, 99), (85, 84, 95, 96), (92, 91, 102, 103), (99, 98, 109, 110), (96, 95, 106, 107), (93, 92, 103, 104), (100, 99, 110, 111), (97, 96, 107, 108), (94, 93, 104, 105), (91, 90, 101, 102), (98, 97, 108, 109), (95, 94, 105, 106), (105, 104, 115, 116), (102, 101, 112, 113), (109, 108, 119, 120), (106, 105, 116, 117), (103, 102, 113, 114), (110, 109, 120, 121), (107, 106, 117, 118), (104, 103, 114, 115), (111, 110, 121, 122), (108, 107, 118, 119), (115, 114, 125, 126), (122, 121, 132, 133), (119, 118, 129, 130), (116, 115, 126, 127), (113, 112, 123, 124), (120, 119, 130, 131), (117, 116, 127, 128), (114, 113, 124, 125), (121, 120, 131, 132), (118, 117, 128, 129), (0, 56, 11), (22, 10, 21), (11, 56, 23), (22, 21, 33), (23, 56, 34), (22, 33, 44), (34, 56, 45), (22, 44, 55), (45, 56, 57), (22, 55, 67), (57, 56, 68), (22, 67, 78), (22, 78, 89), (68, 56, 79), (79, 56, 90), (22, 89, 100), (90, 56, 101), (22, 100, 111), (22, 111, 122), (101, 56, 112), (112, 56, 123), (22, 122, 133), (128, 127, 4, 5), (125, 124, 1, 2), (132, 131, 8, 9), (129, 128, 5, 6), (126, 125, 2, 3), (133, 132, 9, 10), (123, 56, 0), (130, 129, 6, 7), (127, 126, 3, 4), (22, 133, 10), (124, 123, 0, 1), (131, 130, 7, 8)])
me_sphere_007.polygons.foreach_set('use_smooth', [True] * 144)
me_sphere_007.use_remesh_preserve_volume = False
me_sphere_007.use_remesh_preserve_attributes = False
me_sphere_007.use_mirror_vertex_groups = False
me_sphere_007.update()

# ---- objects
ob_bracletstring = bpy.data.objects.new('bracletString', me_circle)
ob_bead = bpy.data.objects.new('bead', me_sphere_008)
ob_bead_001 = bpy.data.objects.new('bead.001', me_sphere)
ob_bead_002 = bpy.data.objects.new('bead.002', me_sphere_001)
ob_bead_004 = bpy.data.objects.new('bead.004', me_sphere_003)
ob_bead_005 = bpy.data.objects.new('bead.005', me_sphere_004)
ob_bead_003 = bpy.data.objects.new('bead.003', me_sphere_002)
ob_bead_007 = bpy.data.objects.new('bead.007', me_sphere_006)
ob_bead_006 = bpy.data.objects.new('bead.006', me_sphere_005)
ob_bead_008 = bpy.data.objects.new('bead.008', me_sphere_007)

# ---- transforms, parenting, visibility, modifiers, constraints
ob_bracletstring.location = (0.0, 0.0, 0.0)
ob_bracletstring.lineart.crease_threshold = 0.0
ob_bead.parent = ob_bracletstring
ob_bead.location = (-0.09564, -0.19, 0.0)
ob_bead.lineart.crease_threshold = 0.0
ob_bead_001.parent = ob_bracletstring
ob_bead_001.location = (0.207, 0.01475, 0.0)
ob_bead_001.lineart.crease_threshold = 0.0
ob_bead_002.parent = ob_bracletstring
ob_bead_002.location = (-0.2062, 0.06316, 0.0)
ob_bead_002.lineart.crease_threshold = 0.0
ob_bead_004.parent = ob_bracletstring
ob_bead_004.location = (0.05385, -0.2035, 0.0)
ob_bead_004.lineart.crease_threshold = 0.0
ob_bead_005.parent = ob_bracletstring
ob_bead_005.location = (0.1903, -0.1344, 0.0)
ob_bead_005.lineart.crease_threshold = 0.0
ob_bead_003.parent = ob_bracletstring
ob_bead_003.location = (-0.199, -0.08365, 0.0)
ob_bead_003.lineart.crease_threshold = 0.0
ob_bead_007.parent = ob_bracletstring
ob_bead_007.location = (-0.1216, 0.1855, 0.0)
ob_bead_007.lineart.crease_threshold = 0.0
ob_bead_006.parent = ob_bracletstring
ob_bead_006.location = (0.02489, 0.2138, 0.0)
ob_bead_006.lineart.crease_threshold = 0.0
ob_bead_008.parent = ob_bracletstring
ob_bead_008.location = (0.1603, 0.1545, 0.0)
ob_bead_008.lineart.crease_threshold = 0.0

# ---- collection membership
col_collection_1.objects.link(ob_bracletstring)
col_collection_1.objects.link(ob_bead)
col_collection_1.objects.link(ob_bead_001)
col_collection_1.objects.link(ob_bead_002)
col_collection_1.objects.link(ob_bead_004)
col_collection_1.objects.link(ob_bead_005)
col_collection_1.objects.link(ob_bead_003)
col_collection_1.objects.link(ob_bead_007)
col_collection_1.objects.link(ob_bead_006)
col_collection_1.objects.link(ob_bead_008)

# ---- scene / render settings (as saved in the file)
scene.frame_start = 1; scene.frame_end = 250; scene.frame_set(1)
scene.render.engine = 'BLENDER_EEVEE_NEXT'
scene.render.resolution_percentage = 50
scene.render.dither_intensity = 0.0
scene.cycles.use_denoising = False
scene.cycles.samples = 10
scene.cycles.sampling_pattern = 'TABULATED_SOBOL'
scene.cycles.light_sampling_threshold = 0.0
scene.cycles.use_adaptive_sampling = False
scene.cycles.use_light_tree = False
scene.cycles.blur_glossy = 0.0
scene.cycles.pixel_filter_type = 'GAUSSIAN'
scene.cycles.sample_clamp_indirect = 0.0
scene.view_settings.view_transform = 'Standard'
bpy.context.view_layer.update()

# ---- added for rendering (the .blend has no active camera and no usable light): camera, sun
cam_auto = bpy.data.cameras.new('AutoCamera')
cam_auto.lens = 50.0
cam_auto.sensor_width = 36.0
cam_auto.clip_end = 1000.0
ob_auto_camera = bpy.data.objects.new('AutoCamera', cam_auto)
scene.collection.objects.link(ob_auto_camera)
ob_auto_camera.location = (0.746891, -0.890682, 0.597204)
ob_auto_camera.rotation_euler = (1.09748, -7.21219e-08, 0.694738)
scene.camera = ob_auto_camera
light_auto_sun = bpy.data.lights.new('AutoSun', 'SUN')
light_auto_sun.energy = 3.0
light_auto_sun.angle = 0.0523599
ob_auto_sun = bpy.data.objects.new('AutoSun', light_auto_sun)
scene.collection.objects.link(ob_auto_sun)
ob_auto_sun.rotation_euler = (0.872665, 0.174533, 0.523599)
bpy.context.view_layer.update()
